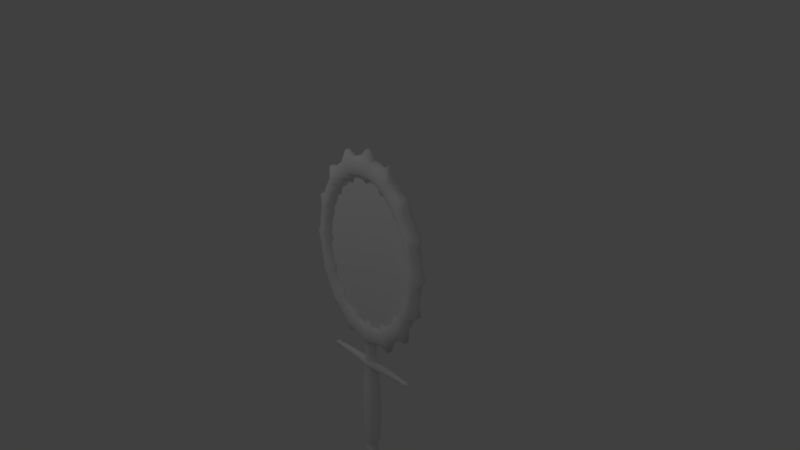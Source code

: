 # Source: vanessa_sMirror.blend  (saved by Blender 2.79.0; exported with 4.5.12 LTS)
import bpy
from mathutils import Matrix  # noqa: F401  (used for matrix-valued properties, if any)

bpy.ops.wm.read_factory_settings(use_empty=True)
scene = bpy.context.scene
scene.name = 'Scene'

# ---- collections
col_collection_1 = bpy.data.collections.new('Collection 1'); scene.collection.children.link(col_collection_1)

# ---- world
world_world = bpy.data.worlds.new('World'); scene.world = world_world
world_world.color = (0.05088, 0.05088, 0.05088)
world_world.use_sun_shadow = False
world_world.sun_shadow_jitter_overblur = 0.0
world_world.cycles.sampling_method = 'MANUAL'

# ---- cameras
cam_camera = bpy.data.cameras.new('Camera')
cam_camera.clip_end = 100.0
cam_camera.lens = 35.0
cam_camera.sensor_width = 32.0
cam_camera.sensor_height = 18.0
cam_camera.ortho_scale = 7.314
cam_camera.dof.focus_distance = 0.0
cam_camera.dof.aperture_fstop = 128.0

# ---- lights
light_spot_002 = bpy.data.lights.new('Spot.002', 'SPOT')
light_spot_002.transmission_factor = 0.0
light_spot_002.energy = 50.0
light_spot_002.shadow_buffer_clip_start = 0.5
light_spot_002.shadow_soft_size = 0.1
light_spot_002.shadow_maximum_resolution = 0.006
light_spot_002.use_absolute_resolution = True
light_spot_001 = bpy.data.lights.new('Spot.001', 'SPOT')
light_spot_001.transmission_factor = 0.0
light_spot_001.energy = 100.0
light_spot_001.shadow_buffer_clip_start = 0.5
light_spot_001.shadow_soft_size = 0.1
light_spot_001.shadow_maximum_resolution = 0.006
light_spot_001.use_absolute_resolution = True
light_spot = bpy.data.lights.new('Spot', 'SPOT')
light_spot.transmission_factor = 0.0
light_spot.energy = 50.0
light_spot.shadow_buffer_clip_start = 0.5
light_spot.shadow_soft_size = 0.1
light_spot.shadow_maximum_resolution = 0.006
light_spot.use_absolute_resolution = True

# ---- meshes
me_circle_128 = bpy.data.meshes.new('Circle.128')
me_circle_128.from_pydata([(0.2118, 0.0, 0.1274), (0.1621, 0.0, 0.2355), (-9.469e-09, 0.0, -4.832e-09), (0.1621, -0.03, 0.2355), (-9.469e-09, -0.03, -4.832e-09), (0.2118, -0.03, 0.1274)], [], [(3, 4, 5), (2, 4, 3, 1), (0, 5, 4, 2), (1, 3, 5, 0)])
me_circle_128.use_remesh_preserve_volume = False
me_circle_128.use_remesh_preserve_attributes = False
me_circle_128.use_mirror_vertex_groups = False
me_circle_128.update()
me_circle_127 = bpy.data.meshes.new('Circle.127')
me_circle_127.from_pydata([(0.08774, 0.0, 0.3077), (-1.172e-08, 0.0, 0.333), (-9.469e-09, 0.0, -4.832e-09), (-1.172e-08, -0.03, 0.333), (-9.469e-09, -0.03, -4.832e-09), (0.08774, -0.03, 0.3077)], [], [(3, 4, 5), (2, 4, 3, 1), (0, 5, 4, 2), (1, 3, 5, 0)])
me_circle_127.use_remesh_preserve_volume = False
me_circle_127.use_remesh_preserve_attributes = False
me_circle_127.use_mirror_vertex_groups = False
me_circle_127.update()
me_circle_126 = bpy.data.meshes.new('Circle.126')
me_circle_126.from_pydata([(0.352, 0.0, 0.2118), (0.381, 0.0, -6.356e-10), (0.2118, 0.0, 0.1274), (0.2293, 0.0, -4.832e-09), (0.381, -0.03, -6.356e-10), (0.352, -0.03, 0.2118), (0.2118, -0.03, 0.1274), (0.2293, -0.03, -4.832e-09)], [], [(4, 5, 6, 7), (0, 5, 4, 1), (2, 6, 5, 0), (3, 7, 6, 2), (1, 4, 7, 3)])
me_circle_126.use_remesh_preserve_volume = False
me_circle_126.use_remesh_preserve_attributes = False
me_circle_126.use_mirror_vertex_groups = False
me_circle_126.update()
me_circle_125 = bpy.data.meshes.new('Circle.125')
me_circle_125.from_pydata([(0.1458, 0.0, 0.5112), (0.2694, 0.0, 0.3913), (0.08774, 0.0, 0.3077), (0.1621, 0.0, 0.2355), (0.2694, -0.03, 0.3913), (0.1458, -0.03, 0.5112), (0.08774, -0.03, 0.3077), (0.1621, -0.03, 0.2355)], [], [(4, 5, 6, 7), (0, 5, 4, 1), (2, 6, 5, 0), (3, 7, 6, 2), (1, 4, 7, 3)])
me_circle_125.use_remesh_preserve_volume = False
me_circle_125.use_remesh_preserve_attributes = False
me_circle_125.use_mirror_vertex_groups = False
me_circle_125.update()
me_circle_124 = bpy.data.meshes.new('Circle.124')
me_circle_124.from_pydata([(-0.2222, 0.0, 0.7791), (-7.631e-09, 0.0, 0.8433), (-0.1458, 0.0, 0.5112), (-1.269e-08, 0.0, 0.5534), (-7.631e-09, -0.03, 0.8433), (-0.2222, -0.03, 0.7791), (-0.1458, -0.03, 0.5112), (-1.269e-08, -0.03, 0.5534)], [], [(4, 5, 6, 7), (0, 5, 4, 1), (2, 6, 5, 0), (3, 7, 6, 2), (1, 4, 7, 3)])
me_circle_124.use_remesh_preserve_volume = False
me_circle_124.use_remesh_preserve_attributes = False
me_circle_124.use_mirror_vertex_groups = False
me_circle_124.update()
me_circle_123 = bpy.data.meshes.new('Circle.123')
me_circle_123.from_pydata([(-0.2118, 0.0, -0.1274), (-0.1621, 0.0, -0.2355), (-9.469e-09, 0.0, -4.832e-09), (-0.1621, -0.03, -0.2355), (-9.469e-09, -0.03, -4.832e-09), (-0.2118, -0.03, -0.1274)], [], [(3, 4, 5), (2, 4, 3, 1), (0, 5, 4, 2), (1, 3, 5, 0)])
me_circle_123.use_remesh_preserve_volume = False
me_circle_123.use_remesh_preserve_attributes = False
me_circle_123.use_mirror_vertex_groups = False
me_circle_123.update()
me_circle_122 = bpy.data.meshes.new('Circle.122')
me_circle_122.from_pydata([(-0.08774, 0.0, 0.3077), (-0.1621, 0.0, 0.2355), (-9.469e-09, 0.0, -4.832e-09), (-0.1621, -0.03, 0.2355), (-9.469e-09, -0.03, -4.832e-09), (-0.08774, -0.03, 0.3077)], [], [(3, 4, 5), (2, 4, 3, 1), (0, 5, 4, 2), (1, 3, 5, 0)])
me_circle_122.use_remesh_preserve_volume = False
me_circle_122.use_remesh_preserve_attributes = False
me_circle_122.use_mirror_vertex_groups = False
me_circle_122.update()
me_circle_121 = bpy.data.meshes.new('Circle.121')
me_circle_121.from_pydata([(-0.08774, 0.0, 0.3077), (-0.1458, 0.0, 0.5112), (-1.269e-08, 0.0, 0.5534), (-1.172e-08, 0.0, 0.333), (-1.269e-08, -0.03, 0.5534), (-0.1458, -0.03, 0.5112), (-0.08774, -0.03, 0.3077), (-1.172e-08, -0.03, 0.333)], [], [(4, 5, 6, 7), (1, 5, 4, 2), (0, 6, 5, 1), (3, 7, 6, 0), (2, 4, 7, 3)])
me_circle_121.use_remesh_preserve_volume = False
me_circle_121.use_remesh_preserve_attributes = False
me_circle_121.use_mirror_vertex_groups = False
me_circle_121.update()
me_circle_120 = bpy.data.meshes.new('Circle.120')
me_circle_120.from_pydata([(-0.2694, 0.0, -0.3913), (-0.1621, 0.0, -0.2355), (-0.08774, 0.0, -0.3077), (-0.1458, 0.0, -0.5112), (-0.2694, -0.03, -0.3913), (-0.1458, -0.03, -0.5112), (-0.08774, -0.03, -0.3077), (-0.1621, -0.03, -0.2355)], [], [(4, 5, 6, 7), (3, 5, 4, 0), (2, 6, 5, 3), (1, 7, 6, 2), (0, 4, 7, 1)])
me_circle_120.use_remesh_preserve_volume = False
me_circle_120.use_remesh_preserve_attributes = False
me_circle_120.use_mirror_vertex_groups = False
me_circle_120.update()
me_circle_119 = bpy.data.meshes.new('Circle.119')
me_circle_119.from_pydata([(-0.2694, 0.0, -0.3913), (-0.4105, 0.0, -0.5963), (-0.2222, 0.0, -0.7791), (-0.1458, 0.0, -0.5112), (-0.4105, -0.03, -0.5963), (-0.2222, -0.03, -0.7791), (-0.1458, -0.03, -0.5112), (-0.2694, -0.03, -0.3913)], [], [(4, 5, 6, 7), (2, 5, 4, 1), (3, 6, 5, 2), (0, 7, 6, 3), (1, 4, 7, 0)])
me_circle_119.use_remesh_preserve_volume = False
me_circle_119.use_remesh_preserve_attributes = False
me_circle_119.use_mirror_vertex_groups = False
me_circle_119.update()
me_circle_118 = bpy.data.meshes.new('Circle.118')
me_circle_118.from_pydata([(0.1458, 0.0, -0.5112), (0.2694, 0.0, -0.3913), (0.1621, 0.0, -0.2355), (0.08774, 0.0, -0.3077), (0.1458, -0.03, -0.5112), (0.2694, -0.03, -0.3913), (0.1621, -0.03, -0.2355), (0.08774, -0.03, -0.3077)], [], [(4, 5, 6, 7), (1, 5, 4, 0), (2, 6, 5, 1), (3, 7, 6, 2), (0, 4, 7, 3)])
me_circle_118.use_remesh_preserve_volume = False
me_circle_118.use_remesh_preserve_attributes = False
me_circle_118.use_mirror_vertex_groups = False
me_circle_118.update()
me_circle_117 = bpy.data.meshes.new('Circle.117')
me_circle_117.from_pydata([(-0.2118, 0.0, 0.1274), (-0.2293, 0.0, -4.832e-09), (-9.469e-09, 0.0, -4.832e-09), (-0.2293, -0.03, -4.832e-09), (-9.469e-09, -0.03, -4.832e-09), (-0.2118, -0.03, 0.1274)], [], [(3, 4, 5), (2, 4, 3, 1), (0, 5, 4, 2), (1, 3, 5, 0)])
me_circle_117.use_remesh_preserve_volume = False
me_circle_117.use_remesh_preserve_attributes = False
me_circle_117.use_mirror_vertex_groups = False
me_circle_117.update()
me_circle_116 = bpy.data.meshes.new('Circle.116')
me_circle_116.from_pydata([(-7.631e-09, 0.0, -0.8433), (0.2222, 0.0, -0.7791), (0.1458, 0.0, -0.5112), (-1.269e-08, 0.0, -0.5534), (-7.631e-09, -0.03, -0.8433), (0.2222, -0.03, -0.7791), (0.1458, -0.03, -0.5112), (-1.269e-08, -0.03, -0.5534)], [], [(4, 5, 6, 7), (1, 5, 4, 0), (2, 6, 5, 1), (3, 7, 6, 2), (0, 4, 7, 3)])
me_circle_116.use_remesh_preserve_volume = False
me_circle_116.use_remesh_preserve_attributes = False
me_circle_116.use_mirror_vertex_groups = False
me_circle_116.update()
me_circle_115 = bpy.data.meshes.new('Circle.115')
me_circle_115.from_pydata([(-0.381, 0.0, -6.356e-10), (-0.352, 0.0, -0.2118), (-0.2293, 0.0, -4.832e-09), (-0.2118, 0.0, -0.1274), (-0.381, -0.03, -6.356e-10), (-0.352, -0.03, -0.2118), (-0.2118, -0.03, -0.1274), (-0.2293, -0.03, -4.832e-09)], [], [(4, 5, 6, 7), (1, 5, 4, 0), (3, 6, 5, 1), (2, 7, 6, 3), (0, 4, 7, 2)])
me_circle_115.use_remesh_preserve_volume = False
me_circle_115.use_remesh_preserve_attributes = False
me_circle_115.use_mirror_vertex_groups = False
me_circle_115.update()
me_circle_114 = bpy.data.meshes.new('Circle.114')
me_circle_114.from_pydata([(-0.381, 0.0, -6.356e-10), (-0.5806, 0.0, -9.686e-10), (-0.352, 0.0, 0.2118), (-0.5364, 0.0, 0.3227), (-0.5364, -0.03, 0.3227), (-0.5806, -0.03, -9.686e-10), (-0.381, -0.03, -6.356e-10), (-0.352, -0.03, 0.2118)], [], [(4, 5, 6, 7), (1, 5, 4, 3), (0, 6, 5, 1), (2, 7, 6, 0), (3, 4, 7, 2)])
me_circle_114.use_remesh_preserve_volume = False
me_circle_114.use_remesh_preserve_attributes = False
me_circle_114.use_mirror_vertex_groups = False
me_circle_114.update()
me_circle_113 = bpy.data.meshes.new('Circle.113')
me_circle_113.from_pydata([(0.5806, 0.0, -9.686e-10), (0.5364, 0.0, 0.3227), (0.352, 0.0, 0.2118), (0.381, 0.0, -6.356e-10), (0.5806, -0.03, -9.686e-10), (0.5364, -0.03, 0.3227), (0.352, -0.03, 0.2118), (0.381, -0.03, -6.356e-10)], [], [(4, 5, 6, 7), (1, 5, 4, 0), (2, 6, 5, 1), (3, 7, 6, 2), (0, 4, 7, 3)])
me_circle_113.use_remesh_preserve_volume = False
me_circle_113.use_remesh_preserve_attributes = False
me_circle_113.use_mirror_vertex_groups = False
me_circle_113.update()
me_circle_112 = bpy.data.meshes.new('Circle.112')
me_circle_112.from_pydata([(0.4105, 0.0, 0.5963), (0.2222, 0.0, 0.7791), (0.1458, 0.0, 0.5112), (0.2694, 0.0, 0.3913), (0.4105, -0.03, 0.5963), (0.2222, -0.03, 0.7791), (0.1458, -0.03, 0.5112), (0.2694, -0.03, 0.3913)], [], [(4, 5, 6, 7), (1, 5, 4, 0), (2, 6, 5, 1), (3, 7, 6, 2), (0, 4, 7, 3)])
me_circle_112.use_remesh_preserve_volume = False
me_circle_112.use_remesh_preserve_attributes = False
me_circle_112.use_mirror_vertex_groups = False
me_circle_112.update()
me_circle_111 = bpy.data.meshes.new('Circle.111')
me_circle_111.from_pydata([(0.4105, 0.0, 0.5963), (0.5364, 0.0, 0.3227), (0.7249, 0.0, 0.4361), (0.5548, 0.0, 0.8058), (0.7249, -0.03, 0.4361), (0.5548, -0.03, 0.8058), (0.4105, -0.03, 0.5963), (0.5364, -0.03, 0.3227)], [], [(4, 5, 6, 7), (3, 5, 4, 2), (0, 6, 5, 3), (1, 7, 6, 0), (2, 4, 7, 1)])
me_circle_111.use_remesh_preserve_volume = False
me_circle_111.use_remesh_preserve_attributes = False
me_circle_111.use_mirror_vertex_groups = False
me_circle_111.update()
me_circle_110 = bpy.data.meshes.new('Circle.110')
me_circle_110.from_pydata([(-0.5364, 0.0, -0.3227), (-0.7249, 0.0, -0.4361), (-0.5806, 0.0, -9.686e-10), (-0.7846, 0.0, 1.396e-16), (-0.7846, -0.03, 1.396e-16), (-0.7249, -0.03, -0.4361), (-0.5364, -0.03, -0.3227), (-0.5806, -0.03, -9.686e-10)], [], [(4, 5, 6, 7), (1, 5, 4, 3), (0, 6, 5, 1), (2, 7, 6, 0), (3, 4, 7, 2)])
me_circle_110.use_remesh_preserve_volume = False
me_circle_110.use_remesh_preserve_attributes = False
me_circle_110.use_mirror_vertex_groups = False
me_circle_110.update()
me_circle_109 = bpy.data.meshes.new('Circle.109')
me_circle_109.from_pydata([(0.2118, 0.0, -0.1274), (0.2293, 0.0, -4.832e-09), (-9.469e-09, 0.0, -4.832e-09), (-9.469e-09, -0.03, -4.832e-09), (0.2118, -0.03, -0.1274), (0.2293, -0.03, -4.832e-09)], [], [(3, 4, 5), (0, 4, 3, 2), (1, 5, 4, 0), (2, 3, 5, 1)])
me_circle_109.use_remesh_preserve_volume = False
me_circle_109.use_remesh_preserve_attributes = False
me_circle_109.use_mirror_vertex_groups = False
me_circle_109.update()
me_circle_108 = bpy.data.meshes.new('Circle.108')
me_circle_108.from_pydata([(0.352, 0.0, -0.2118), (0.4105, 0.0, -0.5963), (0.5364, 0.0, -0.3227), (0.2694, 0.0, -0.3913), (0.4105, -0.03, -0.5963), (0.5364, -0.03, -0.3227), (0.352, -0.03, -0.2118), (0.2694, -0.03, -0.3913)], [], [(4, 5, 6, 7), (2, 5, 4, 1), (0, 6, 5, 2), (3, 7, 6, 0), (1, 4, 7, 3)])
me_circle_108.use_remesh_preserve_volume = False
me_circle_108.use_remesh_preserve_attributes = False
me_circle_108.use_mirror_vertex_groups = False
me_circle_108.update()
me_circle_107 = bpy.data.meshes.new('Circle.107')
me_circle_107.from_pydata([(-0.3002, 0.0, -1.053), (-7.694e-09, 0.0, -1.14), (-7.631e-09, 0.0, -0.8433), (-0.2222, 0.0, -0.7791), (-0.3002, -0.03, -1.053), (-7.694e-09, -0.03, -1.14), (-7.631e-09, -0.03, -0.8433), (-0.2222, -0.03, -0.7791)], [], [(4, 5, 6, 7), (1, 5, 4, 0), (2, 6, 5, 1), (3, 7, 6, 2), (0, 4, 7, 3)])
me_circle_107.use_remesh_preserve_volume = False
me_circle_107.use_remesh_preserve_attributes = False
me_circle_107.use_mirror_vertex_groups = False
me_circle_107.update()
me_circle_106 = bpy.data.meshes.new('Circle.106')
me_circle_106.from_pydata([(-0.3002, 0.0, 1.053), (-0.5548, 0.0, 0.8058), (-0.4105, 0.0, 0.5963), (-0.2222, 0.0, 0.7791), (-0.3002, -0.03, 1.053), (-0.5548, -0.03, 0.8058), (-0.4105, -0.03, 0.5963), (-0.2222, -0.03, 0.7791)], [], [(4, 5, 6, 7), (1, 5, 4, 0), (2, 6, 5, 1), (3, 7, 6, 2), (0, 4, 7, 3)])
me_circle_106.use_remesh_preserve_volume = False
me_circle_106.use_remesh_preserve_attributes = False
me_circle_106.use_mirror_vertex_groups = False
me_circle_106.update()
me_circle_105 = bpy.data.meshes.new('Circle.105')
me_circle_105.from_pydata([(0.5548, 0.0, -0.8058), (0.7249, 0.0, -0.4361), (0.4105, 0.0, -0.5963), (0.5364, 0.0, -0.3227), (0.5548, -0.03, -0.8058), (0.7249, -0.03, -0.4361), (0.5364, -0.03, -0.3227), (0.4105, -0.03, -0.5963)], [], [(4, 5, 6, 7), (1, 5, 4, 0), (3, 6, 5, 1), (2, 7, 6, 3), (0, 4, 7, 2)])
me_circle_105.use_remesh_preserve_volume = False
me_circle_105.use_remesh_preserve_attributes = False
me_circle_105.use_mirror_vertex_groups = False
me_circle_105.update()
me_circle_104 = bpy.data.meshes.new('Circle.104')
me_circle_104.from_pydata([(0.2118, 0.0, 0.1274), (0.2293, 0.0, -4.832e-09), (-9.469e-09, 0.0, -4.832e-09), (0.2118, -0.03, 0.1274), (-9.469e-09, -0.03, -4.832e-09), (0.2293, -0.03, -4.832e-09)], [], [(3, 4, 5), (2, 4, 3, 0), (1, 5, 4, 2), (0, 3, 5, 1)])
me_circle_104.use_remesh_preserve_volume = False
me_circle_104.use_remesh_preserve_attributes = False
me_circle_104.use_mirror_vertex_groups = False
me_circle_104.update()
me_circle_103 = bpy.data.meshes.new('Circle.103')
me_circle_103.from_pydata([(0.08774, 0.0, 0.3077), (0.1621, 0.0, 0.2355), (-9.469e-09, 0.0, -4.832e-09), (0.08774, -0.03, 0.3077), (-9.469e-09, -0.03, -4.832e-09), (0.1621, -0.03, 0.2355)], [], [(3, 4, 5), (2, 4, 3, 0), (1, 5, 4, 2), (0, 3, 5, 1)])
me_circle_103.use_remesh_preserve_volume = False
me_circle_103.use_remesh_preserve_attributes = False
me_circle_103.use_mirror_vertex_groups = False
me_circle_103.update()
me_circle_102 = bpy.data.meshes.new('Circle.102')
me_circle_102.from_pydata([(-0.08774, 0.0, 0.3077), (-1.172e-08, 0.0, 0.333), (-9.469e-09, 0.0, -4.832e-09), (-0.08774, -0.03, 0.3077), (-9.469e-09, -0.03, -4.832e-09), (-1.172e-08, -0.03, 0.333)], [], [(3, 4, 5), (2, 4, 3, 0), (1, 5, 4, 2), (0, 3, 5, 1)])
me_circle_102.use_remesh_preserve_volume = False
me_circle_102.use_remesh_preserve_attributes = False
me_circle_102.use_mirror_vertex_groups = False
me_circle_102.update()
me_circle_101 = bpy.data.meshes.new('Circle.101')
me_circle_101.from_pydata([(0.352, 0.0, 0.2118), (0.2694, 0.0, 0.3913), (0.2118, 0.0, 0.1274), (0.1621, 0.0, 0.2355), (0.352, -0.03, 0.2118), (0.2694, -0.03, 0.3913), (0.1621, -0.03, 0.2355), (0.2118, -0.03, 0.1274)], [], [(4, 5, 6, 7), (1, 5, 4, 0), (3, 6, 5, 1), (2, 7, 6, 3), (0, 4, 7, 2)])
me_circle_101.use_remesh_preserve_volume = False
me_circle_101.use_remesh_preserve_attributes = False
me_circle_101.use_mirror_vertex_groups = False
me_circle_101.update()
me_circle_100 = bpy.data.meshes.new('Circle.100')
me_circle_100.from_pydata([(-0.1458, 0.0, -0.5112), (-0.08774, 0.0, -0.3077), (-1.269e-08, 0.0, -0.5534), (-1.172e-08, 0.0, -0.333), (-0.1458, -0.03, -0.5112), (-1.269e-08, -0.03, -0.5534), (-1.172e-08, -0.03, -0.333), (-0.08774, -0.03, -0.3077)], [], [(4, 5, 6, 7), (2, 5, 4, 0), (3, 6, 5, 2), (1, 7, 6, 3), (0, 4, 7, 1)])
me_circle_100.use_remesh_preserve_volume = False
me_circle_100.use_remesh_preserve_attributes = False
me_circle_100.use_mirror_vertex_groups = False
me_circle_100.update()
me_circle_099 = bpy.data.meshes.new('Circle.099')
me_circle_099.from_pydata([(-0.352, 0.0, -0.2118), (-0.2694, 0.0, -0.3913), (-0.2118, 0.0, -0.1274), (-0.1621, 0.0, -0.2355), (-0.352, -0.03, -0.2118), (-0.2694, -0.03, -0.3913), (-0.1621, -0.03, -0.2355), (-0.2118, -0.03, -0.1274)], [], [(4, 5, 6, 7), (1, 5, 4, 0), (3, 6, 5, 1), (2, 7, 6, 3), (0, 4, 7, 2)])
me_circle_099.use_remesh_preserve_volume = False
me_circle_099.use_remesh_preserve_attributes = False
me_circle_099.use_mirror_vertex_groups = False
me_circle_099.update()
me_circle_098 = bpy.data.meshes.new('Circle.098')
me_circle_098.from_pydata([(-0.381, 0.0, -6.356e-10), (-0.352, 0.0, 0.2118), (-0.2118, 0.0, 0.1274), (-0.2293, 0.0, -4.832e-09), (-0.352, -0.03, 0.2118), (-0.381, -0.03, -6.356e-10), (-0.2293, -0.03, -4.832e-09), (-0.2118, -0.03, 0.1274)], [], [(4, 5, 6, 7), (0, 5, 4, 1), (3, 6, 5, 0), (2, 7, 6, 3), (1, 4, 7, 2)])
me_circle_098.use_remesh_preserve_volume = False
me_circle_098.use_remesh_preserve_attributes = False
me_circle_098.use_mirror_vertex_groups = False
me_circle_098.update()
me_circle_097 = bpy.data.meshes.new('Circle.097')
me_circle_097.from_pydata([(-0.1458, 0.0, 0.5112), (-0.08774, 0.0, 0.3077), (-0.1621, 0.0, 0.2355), (-0.2694, 0.0, 0.3913), (-0.1458, -0.03, 0.5112), (-0.2694, -0.03, 0.3913), (-0.1621, -0.03, 0.2355), (-0.08774, -0.03, 0.3077)], [], [(4, 5, 6, 7), (3, 5, 4, 0), (2, 6, 5, 3), (1, 7, 6, 2), (0, 4, 7, 1)])
me_circle_097.use_remesh_preserve_volume = False
me_circle_097.use_remesh_preserve_attributes = False
me_circle_097.use_mirror_vertex_groups = False
me_circle_097.update()
me_circle_096 = bpy.data.meshes.new('Circle.096')
me_circle_096.from_pydata([(-0.5364, 0.0, 0.3227), (-0.4105, 0.0, 0.5963), (-0.352, 0.0, 0.2118), (-0.2694, 0.0, 0.3913), (-0.4105, -0.03, 0.5963), (-0.5364, -0.03, 0.3227), (-0.352, -0.03, 0.2118), (-0.2694, -0.03, 0.3913)], [], [(4, 5, 6, 7), (0, 5, 4, 1), (2, 6, 5, 0), (3, 7, 6, 2), (1, 4, 7, 3)])
me_circle_096.use_remesh_preserve_volume = False
me_circle_096.use_remesh_preserve_attributes = False
me_circle_096.use_mirror_vertex_groups = False
me_circle_096.update()
me_circle_095 = bpy.data.meshes.new('Circle.095')
me_circle_095.from_pydata([(-0.5364, 0.0, -0.3227), (-0.4105, 0.0, -0.5963), (-0.352, 0.0, -0.2118), (-0.2694, 0.0, -0.3913), (-0.5364, -0.03, -0.3227), (-0.4105, -0.03, -0.5963), (-0.2694, -0.03, -0.3913), (-0.352, -0.03, -0.2118)], [], [(4, 5, 6, 7), (1, 5, 4, 0), (3, 6, 5, 1), (2, 7, 6, 3), (0, 4, 7, 2)])
me_circle_095.use_remesh_preserve_volume = False
me_circle_095.use_remesh_preserve_attributes = False
me_circle_095.use_mirror_vertex_groups = False
me_circle_095.update()
me_circle_094 = bpy.data.meshes.new('Circle.094')
me_circle_094.from_pydata([(-0.2222, 0.0, 0.7791), (-0.4105, 0.0, 0.5963), (-0.1458, 0.0, 0.5112), (-0.2694, 0.0, 0.3913), (-0.2222, -0.03, 0.7791), (-0.4105, -0.03, 0.5963), (-0.2694, -0.03, 0.3913), (-0.1458, -0.03, 0.5112)], [], [(4, 5, 6, 7), (1, 5, 4, 0), (3, 6, 5, 1), (2, 7, 6, 3), (0, 4, 7, 2)])
me_circle_094.use_remesh_preserve_volume = False
me_circle_094.use_remesh_preserve_attributes = False
me_circle_094.use_mirror_vertex_groups = False
me_circle_094.update()
me_circle_093 = bpy.data.meshes.new('Circle.093')
me_circle_093.from_pydata([(-0.3002, 0.0, 1.053), (-7.694e-09, 0.0, 1.14), (-0.2222, 0.0, 0.7791), (-7.631e-09, 0.0, 0.8433), (-7.694e-09, -0.03, 1.14), (-0.3002, -0.03, 1.053), (-0.2222, -0.03, 0.7791), (-7.631e-09, -0.03, 0.8433)], [], [(4, 5, 6, 7), (0, 5, 4, 1), (2, 6, 5, 0), (3, 7, 6, 2), (1, 4, 7, 3)])
me_circle_093.use_remesh_preserve_volume = False
me_circle_093.use_remesh_preserve_attributes = False
me_circle_093.use_mirror_vertex_groups = False
me_circle_093.update()
me_circle_092 = bpy.data.meshes.new('Circle.092')
me_circle_092.from_pydata([(-0.3002, 0.0, -1.053), (-0.5548, 0.0, -0.8058), (-0.4105, 0.0, -0.5963), (-0.2222, 0.0, -0.7791), (-0.5548, -0.03, -0.8058), (-0.3002, -0.03, -1.053), (-0.2222, -0.03, -0.7791), (-0.4105, -0.03, -0.5963)], [], [(4, 5, 6, 7), (0, 5, 4, 1), (3, 6, 5, 0), (2, 7, 6, 3), (1, 4, 7, 2)])
me_circle_092.use_remesh_preserve_volume = False
me_circle_092.use_remesh_preserve_attributes = False
me_circle_092.use_mirror_vertex_groups = False
me_circle_092.update()
me_circle_091 = bpy.data.meshes.new('Circle.091')
me_circle_091.from_pydata([(-0.5548, 0.0, 0.8058), (-0.4105, 0.0, 0.5963), (-0.7249, 0.0, 0.4361), (-0.5364, 0.0, 0.3227), (-0.5548, -0.03, 0.8058), (-0.7249, -0.03, 0.4361), (-0.5364, -0.03, 0.3227), (-0.4105, -0.03, 0.5963)], [], [(4, 5, 6, 7), (2, 5, 4, 0), (3, 6, 5, 2), (1, 7, 6, 3), (0, 4, 7, 1)])
me_circle_091.use_remesh_preserve_volume = False
me_circle_091.use_remesh_preserve_attributes = False
me_circle_091.use_mirror_vertex_groups = False
me_circle_091.update()
me_circle_090 = bpy.data.meshes.new('Circle.090')
me_circle_090.from_pydata([(-0.1621, 0.0, 0.2355), (-0.2118, 0.0, 0.1274), (-9.469e-09, 0.0, -4.832e-09), (-0.2118, -0.03, 0.1274), (-9.469e-09, -0.03, -4.832e-09), (-0.1621, -0.03, 0.2355)], [], [(3, 4, 5), (2, 4, 3, 1), (0, 5, 4, 2), (1, 3, 5, 0)])
me_circle_090.use_remesh_preserve_volume = False
me_circle_090.use_remesh_preserve_attributes = False
me_circle_090.use_mirror_vertex_groups = False
me_circle_090.update()
me_circle_089 = bpy.data.meshes.new('Circle.089')
me_circle_089.from_pydata([(0.2118, 0.0, -0.1274), (0.1621, 0.0, -0.2355), (-9.469e-09, 0.0, -4.832e-09), (0.2118, -0.03, -0.1274), (-9.469e-09, -0.03, -4.832e-09), (0.1621, -0.03, -0.2355)], [], [(3, 4, 5), (2, 4, 3, 0), (1, 5, 4, 2), (0, 3, 5, 1)])
me_circle_089.use_remesh_preserve_volume = False
me_circle_089.use_remesh_preserve_attributes = False
me_circle_089.use_mirror_vertex_groups = False
me_circle_089.update()
me_circle_088 = bpy.data.meshes.new('Circle.088')
me_circle_088.from_pydata([(-1.172e-08, 0.0, -0.333), (-0.08774, 0.0, -0.3077), (-9.469e-09, 0.0, -4.832e-09), (-1.172e-08, -0.03, -0.333), (-9.469e-09, -0.03, -4.832e-09), (-0.08774, -0.03, -0.3077)], [], [(3, 4, 5), (2, 4, 3, 0), (1, 5, 4, 2), (0, 3, 5, 1)])
me_circle_088.use_remesh_preserve_volume = False
me_circle_088.use_remesh_preserve_attributes = False
me_circle_088.use_mirror_vertex_groups = False
me_circle_088.update()
me_circle_087 = bpy.data.meshes.new('Circle.087')
me_circle_087.from_pydata([(0.1621, 0.0, -0.2355), (0.08774, 0.0, -0.3077), (-9.469e-09, 0.0, -4.832e-09), (-9.469e-09, -0.03, -4.832e-09), (0.08774, -0.03, -0.3077), (0.1621, -0.03, -0.2355)], [], [(3, 4, 5), (1, 4, 3, 2), (0, 5, 4, 1), (2, 3, 5, 0)])
me_circle_087.use_remesh_preserve_volume = False
me_circle_087.use_remesh_preserve_attributes = False
me_circle_087.use_mirror_vertex_groups = False
me_circle_087.update()
me_circle_086 = bpy.data.meshes.new('Circle.086')
me_circle_086.from_pydata([(-0.1621, 0.0, -0.2355), (-0.08774, 0.0, -0.3077), (-9.469e-09, 0.0, -4.832e-09), (-0.08774, -0.03, -0.3077), (-9.469e-09, -0.03, -4.832e-09), (-0.1621, -0.03, -0.2355)], [], [(3, 4, 5), (2, 4, 3, 1), (0, 5, 4, 2), (1, 3, 5, 0)])
me_circle_086.use_remesh_preserve_volume = False
me_circle_086.use_remesh_preserve_attributes = False
me_circle_086.use_mirror_vertex_groups = False
me_circle_086.update()
me_circle_085 = bpy.data.meshes.new('Circle.085')
me_circle_085.from_pydata([(-0.352, 0.0, 0.2118), (-0.2694, 0.0, 0.3913), (-0.2118, 0.0, 0.1274), (-0.1621, 0.0, 0.2355), (-0.2694, -0.03, 0.3913), (-0.352, -0.03, 0.2118), (-0.2118, -0.03, 0.1274), (-0.1621, -0.03, 0.2355)], [], [(4, 5, 6, 7), (0, 5, 4, 1), (2, 6, 5, 0), (3, 7, 6, 2), (1, 4, 7, 3)])
me_circle_085.use_remesh_preserve_volume = False
me_circle_085.use_remesh_preserve_attributes = False
me_circle_085.use_mirror_vertex_groups = False
me_circle_085.update()
me_circle_084 = bpy.data.meshes.new('Circle.084')
me_circle_084.from_pydata([(0.1458, 0.0, 0.5112), (-1.269e-08, 0.0, 0.5534), (0.08774, 0.0, 0.3077), (-1.172e-08, 0.0, 0.333), (0.1458, -0.03, 0.5112), (-1.269e-08, -0.03, 0.5534), (-1.172e-08, -0.03, 0.333), (0.08774, -0.03, 0.3077)], [], [(4, 5, 6, 7), (1, 5, 4, 0), (3, 6, 5, 1), (2, 7, 6, 3), (0, 4, 7, 2)])
me_circle_084.use_remesh_preserve_volume = False
me_circle_084.use_remesh_preserve_attributes = False
me_circle_084.use_mirror_vertex_groups = False
me_circle_084.update()
me_circle_083 = bpy.data.meshes.new('Circle.083')
me_circle_083.from_pydata([(0.381, 0.0, -6.356e-10), (0.352, 0.0, -0.2118), (0.2118, 0.0, -0.1274), (0.2293, 0.0, -4.832e-09), (0.352, -0.03, -0.2118), (0.381, -0.03, -6.356e-10), (0.2293, -0.03, -4.832e-09), (0.2118, -0.03, -0.1274)], [], [(4, 5, 6, 7), (0, 5, 4, 1), (3, 6, 5, 0), (2, 7, 6, 3), (1, 4, 7, 2)])
me_circle_083.use_remesh_preserve_volume = False
me_circle_083.use_remesh_preserve_attributes = False
me_circle_083.use_mirror_vertex_groups = False
me_circle_083.update()
me_circle_082 = bpy.data.meshes.new('Circle.082')
me_circle_082.from_pydata([(0.2694, 0.0, -0.3913), (0.352, 0.0, -0.2118), (0.2118, 0.0, -0.1274), (0.1621, 0.0, -0.2355), (0.2694, -0.03, -0.3913), (0.352, -0.03, -0.2118), (0.2118, -0.03, -0.1274), (0.1621, -0.03, -0.2355)], [], [(4, 5, 6, 7), (1, 5, 4, 0), (2, 6, 5, 1), (3, 7, 6, 2), (0, 4, 7, 3)])
me_circle_082.use_remesh_preserve_volume = False
me_circle_082.use_remesh_preserve_attributes = False
me_circle_082.use_mirror_vertex_groups = False
me_circle_082.update()
me_circle_081 = bpy.data.meshes.new('Circle.081')
me_circle_081.from_pydata([(0.1458, 0.0, -0.5112), (-1.269e-08, 0.0, -0.5534), (-1.172e-08, 0.0, -0.333), (0.08774, 0.0, -0.3077), (-1.269e-08, -0.03, -0.5534), (0.1458, -0.03, -0.5112), (0.08774, -0.03, -0.3077), (-1.172e-08, -0.03, -0.333)], [], [(4, 5, 6, 7), (0, 5, 4, 1), (3, 6, 5, 0), (2, 7, 6, 3), (1, 4, 7, 2)])
me_circle_081.use_remesh_preserve_volume = False
me_circle_081.use_remesh_preserve_attributes = False
me_circle_081.use_mirror_vertex_groups = False
me_circle_081.update()
me_circle_080 = bpy.data.meshes.new('Circle.080')
me_circle_080.from_pydata([(-0.2118, 0.0, -0.1274), (-0.2293, 0.0, -4.832e-09), (-9.469e-09, 0.0, -4.832e-09), (-0.2118, -0.03, -0.1274), (-9.469e-09, -0.03, -4.832e-09), (-0.2293, -0.03, -4.832e-09)], [], [(3, 4, 5), (2, 4, 3, 0), (1, 5, 4, 2), (0, 3, 5, 1)])
me_circle_080.use_remesh_preserve_volume = False
me_circle_080.use_remesh_preserve_attributes = False
me_circle_080.use_mirror_vertex_groups = False
me_circle_080.update()
me_circle_079 = bpy.data.meshes.new('Circle.079')
me_circle_079.from_pydata([(0.2222, 0.0, 0.7791), (-7.631e-09, 0.0, 0.8433), (0.1458, 0.0, 0.5112), (-1.269e-08, 0.0, 0.5534), (0.2222, -0.03, 0.7791), (-7.631e-09, -0.03, 0.8433), (-1.269e-08, -0.03, 0.5534), (0.1458, -0.03, 0.5112)], [], [(4, 5, 6, 7), (1, 5, 4, 0), (3, 6, 5, 1), (2, 7, 6, 3), (0, 4, 7, 2)])
me_circle_079.use_remesh_preserve_volume = False
me_circle_079.use_remesh_preserve_attributes = False
me_circle_079.use_mirror_vertex_groups = False
me_circle_079.update()
me_circle_078 = bpy.data.meshes.new('Circle.078')
me_circle_078.from_pydata([(0.5364, 0.0, 0.3227), (0.4105, 0.0, 0.5963), (0.352, 0.0, 0.2118), (0.2694, 0.0, 0.3913), (0.5364, -0.03, 0.3227), (0.4105, -0.03, 0.5963), (0.2694, -0.03, 0.3913), (0.352, -0.03, 0.2118)], [], [(4, 5, 6, 7), (1, 5, 4, 0), (3, 6, 5, 1), (2, 7, 6, 3), (0, 4, 7, 2)])
me_circle_078.use_remesh_preserve_volume = False
me_circle_078.use_remesh_preserve_attributes = False
me_circle_078.use_mirror_vertex_groups = False
me_circle_078.update()
me_circle_077 = bpy.data.meshes.new('Circle.077')
me_circle_077.from_pydata([(0.5364, 0.0, -0.3227), (0.5806, 0.0, -9.686e-10), (0.352, 0.0, -0.2118), (0.381, 0.0, -6.356e-10), (0.5364, -0.03, -0.3227), (0.5806, -0.03, -9.686e-10), (0.381, -0.03, -6.356e-10), (0.352, -0.03, -0.2118)], [], [(4, 5, 6, 7), (1, 5, 4, 0), (3, 6, 5, 1), (2, 7, 6, 3), (0, 4, 7, 2)])
me_circle_077.use_remesh_preserve_volume = False
me_circle_077.use_remesh_preserve_attributes = False
me_circle_077.use_mirror_vertex_groups = False
me_circle_077.update()
me_circle_076 = bpy.data.meshes.new('Circle.076')
me_circle_076.from_pydata([(-7.631e-09, 0.0, -0.8433), (-0.2222, 0.0, -0.7791), (-0.1458, 0.0, -0.5112), (-1.269e-08, 0.0, -0.5534), (-0.2222, -0.03, -0.7791), (-7.631e-09, -0.03, -0.8433), (-1.269e-08, -0.03, -0.5534), (-0.1458, -0.03, -0.5112)], [], [(4, 5, 6, 7), (0, 5, 4, 1), (3, 6, 5, 0), (2, 7, 6, 3), (1, 4, 7, 2)])
me_circle_076.use_remesh_preserve_volume = False
me_circle_076.use_remesh_preserve_attributes = False
me_circle_076.use_mirror_vertex_groups = False
me_circle_076.update()
me_circle_075 = bpy.data.meshes.new('Circle.075')
me_circle_075.from_pydata([(0.2222, 0.0, -0.7791), (0.4105, 0.0, -0.5963), (0.1458, 0.0, -0.5112), (0.2694, 0.0, -0.3913), (0.2222, -0.03, -0.7791), (0.4105, -0.03, -0.5963), (0.2694, -0.03, -0.3913), (0.1458, -0.03, -0.5112)], [], [(4, 5, 6, 7), (1, 5, 4, 0), (3, 6, 5, 1), (2, 7, 6, 3), (0, 4, 7, 2)])
me_circle_075.use_remesh_preserve_volume = False
me_circle_075.use_remesh_preserve_attributes = False
me_circle_075.use_mirror_vertex_groups = False
me_circle_075.update()
me_circle_074 = bpy.data.meshes.new('Circle.074')
me_circle_074.from_pydata([(-0.5806, 0.0, -9.686e-10), (-0.5364, 0.0, -0.3227), (-0.381, 0.0, -6.356e-10), (-0.352, 0.0, -0.2118), (-0.5806, -0.03, -9.686e-10), (-0.5364, -0.03, -0.3227), (-0.352, -0.03, -0.2118), (-0.381, -0.03, -6.356e-10)], [], [(4, 5, 6, 7), (1, 5, 4, 0), (3, 6, 5, 1), (2, 7, 6, 3), (0, 4, 7, 2)])
me_circle_074.use_remesh_preserve_volume = False
me_circle_074.use_remesh_preserve_attributes = False
me_circle_074.use_mirror_vertex_groups = False
me_circle_074.update()
me_circle_073 = bpy.data.meshes.new('Circle.073')
me_circle_073.from_pydata([(0.7249, 0.0, -0.4361), (0.7846, 0.0, 0.0), (0.5806, 0.0, -9.686e-10), (0.5364, 0.0, -0.3227), (0.7249, -0.03, -0.4361), (0.7846, -0.03, 0.0), (0.5806, -0.03, -9.686e-10), (0.5364, -0.03, -0.3227)], [], [(4, 5, 6, 7), (1, 5, 4, 0), (2, 6, 5, 1), (3, 7, 6, 2), (0, 4, 7, 3)])
me_circle_073.use_remesh_preserve_volume = False
me_circle_073.use_remesh_preserve_attributes = False
me_circle_073.use_mirror_vertex_groups = False
me_circle_073.update()
me_circle_072 = bpy.data.meshes.new('Circle.072')
me_circle_072.from_pydata([(-0.7249, 0.0, -0.4361), (-0.5364, 0.0, -0.3227), (-0.5548, 0.0, -0.8058), (-0.4105, 0.0, -0.5963), (-0.7249, -0.03, -0.4361), (-0.5548, -0.03, -0.8058), (-0.4105, -0.03, -0.5963), (-0.5364, -0.03, -0.3227)], [], [(4, 5, 6, 7), (2, 5, 4, 0), (3, 6, 5, 2), (1, 7, 6, 3), (0, 4, 7, 1)])
me_circle_072.use_remesh_preserve_volume = False
me_circle_072.use_remesh_preserve_attributes = False
me_circle_072.use_mirror_vertex_groups = False
me_circle_072.update()
me_circle_071 = bpy.data.meshes.new('Circle.071')
me_circle_071.from_pydata([(-7.694e-09, 0.0, 1.14), (0.3002, 0.0, 1.053), (0.2222, 0.0, 0.7791), (-7.631e-09, 0.0, 0.8433), (0.3002, -0.03, 1.053), (-7.694e-09, -0.03, 1.14), (-7.631e-09, -0.03, 0.8433), (0.2222, -0.03, 0.7791)], [], [(4, 5, 6, 7), (0, 5, 4, 1), (3, 6, 5, 0), (2, 7, 6, 3), (1, 4, 7, 2)])
me_circle_071.use_remesh_preserve_volume = False
me_circle_071.use_remesh_preserve_attributes = False
me_circle_071.use_mirror_vertex_groups = False
me_circle_071.update()
me_circle_070 = bpy.data.meshes.new('Circle.070')
me_circle_070.from_pydata([(-7.694e-09, 0.0, -1.14), (0.3002, 0.0, -1.053), (-7.631e-09, 0.0, -0.8433), (0.2222, 0.0, -0.7791), (-7.694e-09, -0.03, -1.14), (0.3002, -0.03, -1.053), (0.2222, -0.03, -0.7791), (-7.631e-09, -0.03, -0.8433)], [], [(4, 5, 6, 7), (1, 5, 4, 0), (3, 6, 5, 1), (2, 7, 6, 3), (0, 4, 7, 2)])
me_circle_070.use_remesh_preserve_volume = False
me_circle_070.use_remesh_preserve_attributes = False
me_circle_070.use_mirror_vertex_groups = False
me_circle_070.update()
me_circle_069 = bpy.data.meshes.new('Circle.069')
me_circle_069.from_pydata([(0.7846, 0.0, 0.0), (0.7249, 0.0, 0.4361), (0.5806, 0.0, -9.686e-10), (0.5364, 0.0, 0.3227), (0.7846, -0.03, 0.0), (0.7249, -0.03, 0.4361), (0.5364, -0.03, 0.3227), (0.5806, -0.03, -9.686e-10)], [], [(4, 5, 6, 7), (1, 5, 4, 0), (3, 6, 5, 1), (2, 7, 6, 3), (0, 4, 7, 2)])
me_circle_069.use_remesh_preserve_volume = False
me_circle_069.use_remesh_preserve_attributes = False
me_circle_069.use_mirror_vertex_groups = False
me_circle_069.update()
me_circle_068 = bpy.data.meshes.new('Circle.068')
me_circle_068.from_pydata([(-0.7846, 0.0, 1.396e-16), (-0.7249, 0.0, 0.4361), (-0.5806, 0.0, -9.686e-10), (-0.5364, 0.0, 0.3227), (-0.7249, -0.03, 0.4361), (-0.7846, -0.03, 1.396e-16), (-0.5806, -0.03, -9.686e-10), (-0.5364, -0.03, 0.3227)], [], [(4, 5, 6, 7), (0, 5, 4, 1), (2, 6, 5, 0), (3, 7, 6, 2), (1, 4, 7, 3)])
me_circle_068.use_remesh_preserve_volume = False
me_circle_068.use_remesh_preserve_attributes = False
me_circle_068.use_mirror_vertex_groups = False
me_circle_068.update()
me_circle_067 = bpy.data.meshes.new('Circle.067')
me_circle_067.from_pydata([(0.5548, 0.0, 0.8058), (0.4105, 0.0, 0.5963), (0.2222, 0.0, 0.7791), (0.3002, 0.0, 1.053), (0.5548, -0.03, 0.8058), (0.3002, -0.03, 1.053), (0.2222, -0.03, 0.7791), (0.4105, -0.03, 0.5963)], [], [(4, 5, 6, 7), (3, 5, 4, 0), (2, 6, 5, 3), (1, 7, 6, 2), (0, 4, 7, 1)])
me_circle_067.use_remesh_preserve_volume = False
me_circle_067.use_remesh_preserve_attributes = False
me_circle_067.use_mirror_vertex_groups = False
me_circle_067.update()
me_circle_066 = bpy.data.meshes.new('Circle.066')
me_circle_066.from_pydata([(0.5548, 0.0, -0.8058), (0.2222, 0.0, -0.7791), (0.4105, 0.0, -0.5963), (0.3002, 0.0, -1.053), (0.3002, -0.03, -1.053), (0.5548, -0.03, -0.8058), (0.4105, -0.03, -0.5963), (0.2222, -0.03, -0.7791)], [], [(4, 5, 6, 7), (0, 5, 4, 3), (2, 6, 5, 0), (1, 7, 6, 2), (3, 4, 7, 1)])
me_circle_066.use_remesh_preserve_volume = False
me_circle_066.use_remesh_preserve_attributes = False
me_circle_066.use_mirror_vertex_groups = False
me_circle_066.update()
me_circle_002 = bpy.data.meshes.new('Circle.002')
me_circle_002.from_pydata([(-1.172e-08, 0.0, -0.333), (0.08774, 0.0, -0.3077), (-9.469e-09, 0.0, -4.832e-09), (0.08774, -0.03, -0.3077), (-9.469e-09, -0.03, -4.832e-09), (-1.172e-08, -0.03, -0.333)], [], [(3, 4, 5), (2, 4, 3, 1), (0, 5, 4, 2), (1, 3, 5, 0)])
me_circle_002.use_remesh_preserve_volume = False
me_circle_002.use_remesh_preserve_attributes = False
me_circle_002.use_mirror_vertex_groups = False
me_circle_002.update()
me_circle_001 = bpy.data.meshes.new('Circle.001')
me_circle_001.from_pydata([(-0.5548, -0.02194, -0.8058), (0.5548, -0.02194, -0.8058), (-0.5548, -0.02194, 0.8058), (0.5548, -0.02194, 0.8058), (-0.7846, -0.02194, 1.396e-16), (0.7846, -0.02194, 0.0), (-7.694e-09, -0.02194, -1.14), (-7.694e-09, -0.02194, 1.14), (-0.7249, -0.02194, -0.4361), (0.3002, -0.02194, -1.053), (0.7249, -0.02194, 0.4361), (-0.3002, -0.02194, 1.053), (-0.7249, -0.02194, 0.4361), (0.7249, -0.02194, -0.4361), (-0.3002, -0.02194, -1.053), (0.3002, -0.02194, 1.053), (-0.5548, 0.02194, -0.8058), (0.5548, 0.02194, -0.8058), (-0.5548, 0.02194, 0.8058), (0.5548, 0.02194, 0.8058), (-0.7846, 0.02194, 1.396e-16), (0.7846, 0.02194, 0.0), (-7.694e-09, 0.02194, -1.14), (-7.694e-09, 0.02194, 1.14), (-0.7249, 0.02194, -0.4361), (0.3002, 0.02194, -1.053), (0.7249, 0.02194, 0.4361), (-0.3002, 0.02194, 1.053), (-0.7249, 0.02194, 0.4361), (0.7249, 0.02194, -0.4361), (-0.3002, 0.02194, -1.053), (0.3002, 0.02194, 1.053), (-0.7249, 0.0, -0.4361), (-0.5548, 0.0, -0.8058), (-0.7846, 0.0, 1.396e-16), (-0.3002, 0.0, -1.053), (0.3002, 0.0, -1.053), (0.5548, 0.0, -0.8058), (-7.694e-09, 0.0, -1.14), (0.7249, 0.0, -0.4361), (0.7249, 0.0, 0.4361), (0.5548, 0.0, 0.8058), (0.7846, 0.0, 0.0), (0.3002, 0.0, 1.053), (-0.3002, 0.0, 1.053), (-0.5548, 0.0, 0.8058), (-7.694e-09, 0.0, 1.14), (-0.7249, 0.0, 0.4361)], [], [(9, 1, 13, 5, 10, 3, 15, 7, 11, 2, 12, 4, 8, 0, 14, 6), (2, 45, 47, 12), (6, 38, 36, 9), (12, 47, 34, 4), (1, 37, 39, 13), (13, 39, 42, 5), (10, 40, 41, 3), (14, 35, 38, 6), (5, 42, 40, 10), (8, 32, 33, 0), (15, 43, 46, 7), (3, 41, 43, 15), (4, 34, 32, 8), (11, 44, 45, 2), (0, 33, 35, 14), (7, 46, 44, 11), (9, 36, 37, 1), (25, 22, 30, 16, 24, 20, 28, 18, 27, 23, 31, 19, 26, 21, 29, 17), (18, 28, 47, 45), (22, 25, 36, 38), (28, 20, 34, 47), (17, 29, 39, 37), (29, 21, 42, 39), (26, 19, 41, 40), (30, 22, 38, 35), (21, 26, 40, 42), (24, 16, 33, 32), (31, 23, 46, 43), (19, 31, 43, 41), (20, 24, 32, 34), (27, 18, 45, 44), (16, 30, 35, 33), (23, 27, 44, 46), (25, 17, 37, 36)])
me_circle_001.use_remesh_preserve_volume = False
me_circle_001.use_remesh_preserve_attributes = False
me_circle_001.use_mirror_vertex_groups = False
me_circle_001.update()
me_circle = bpy.data.meshes.new('Circle')
me_circle.from_pydata([(0.08557, -0.0886, 1.274), (0.8979, -0.04652, 0.2594), (0.9195, -0.03365, 0.5532), (0.5668, -0.1036, 0.8232), (0.07523, -0.0886, 1.12), (0.3809, -0.03365, 1.336), (0.6216, -0.1036, 0.9029), (0.7031, -0.0443, 0.8398), (0.7037, -0.03365, 1.022), (0.4284, -0.0443, 1.167), (0.2651, -0.0443, 1.265), (0.2567, -0.0886, 1.225), (0.2257, -0.0886, 1.077), (0.8033, -0.0443, 0.6222), (0.08836, -0.0443, 1.316), (0.4148, -0.0886, 1.13), (0.6584, -0.0443, 0.51), (0.7138, -0.0443, 0.3156), (0.3067, -0.1036, 1.076), (0.3647, -0.0886, 0.9932), (0.2173, -0.0443, 1.037), (0.3511, -0.0443, 0.9563), (0.3364, -0.1036, 1.18), (0.143, -0.04652, 1.044), (0.7405, -0.1036, 0.4455), (0.4072, -0.04652, 0.8851), (0.8122, -0.1036, 0.4887), (0.6094, -0.04652, 0.5914), (0.7426, -0.0443, 0.1052), (0.5599, -0.0886, 0.989), (0.7188, -0.04652, 0.2077), (0.4922, -0.0886, 0.8695), (0.4739, -0.0443, 0.8371), (0.5763, -0.0443, 0.6883), (0.2623, -0.03365, 0.9198), (0.6333, -0.03365, 0.381), (0.4847, -0.03365, 0.704), (0.07243, -0.0443, 1.079), (0.7503, -0.09305, 0.2168), (0.8664, -0.09305, 0.2503), (0.6809, -0.0886, 0.8132), (0.5986, -0.0886, 0.7149), (0.636, -0.09305, 0.6173), (0.7345, -0.09305, 0.7129), (0.425, -0.09305, 0.9238), (0.4908, -0.09305, 1.067), (0.1492, -0.09305, 1.09), (0.1723, -0.09305, 1.258), (0.7778, -0.0886, 0.6025), (0.6838, -0.0886, 0.5297), (0.8773, -0.0886, 0.1243), (0.7713, -0.0886, 0.1093), (0.8433, -0.0886, 0.3728), (0.7414, -0.0886, 0.3278), (0.906, -0.0443, 0.1283), (0.7612, -0.04652, 0.7387), (0.5086, -0.04652, 1.106), (0.1786, -0.04652, 1.304), (0.5782, -0.0443, 1.021), (0.8709, -0.0443, 0.385), (0.7037, 0.0, 1.022), (0.08557, 0.0886, 1.274), (0.8979, 0.04652, 0.2594), (0.9195, 0.03365, 0.5532), (0.5668, 0.1036, 0.8232), (0.07523, 0.0886, 1.12), (0.3809, 0.03365, 1.336), (0.6216, 0.1036, 0.9029), (0.08836, 0.0, 1.316), (0.7031, 0.0443, 0.8398), (0.7037, 0.03365, 1.022), (0.4284, 0.0443, 1.167), (0.2651, 0.0443, 1.265), (0.07243, 0.0, 1.079), (0.2567, 0.0886, 1.225), (0.2257, 0.0886, 1.077), (0.2651, 0.0, 1.265), (0.2173, 0.0, 1.037), (0.8033, 0.0443, 0.6222), (0.08836, 0.0443, 1.316), (0.3809, 0.0, 1.336), (0.4148, 0.0886, 1.13), (0.6584, 0.0443, 0.51), (0.7138, 0.0443, 0.3156), (0.3067, 0.1036, 1.076), (0.3647, 0.0886, 0.9932), (0.2173, 0.0443, 1.037), (0.3511, 0.0443, 0.9563), (0.3364, 0.1036, 1.18), (0.9195, 0.0, 0.5532), (0.143, 0.04652, 1.044), (0.7405, 0.1036, 0.4455), (0.4072, 0.04652, 0.8851), (0.8122, 0.1036, 0.4887), (0.6094, 0.04652, 0.5914), (0.4284, 0.0, 1.167), (0.3511, 0.0, 0.9563), (0.7426, 0.0443, 0.1052), (0.5599, 0.0886, 0.989), (0.7188, 0.04652, 0.2077), (0.4922, 0.0886, 0.8695), (0.4739, 0.0443, 0.8371), (0.5763, 0.0443, 0.6883), (0.2623, 0.03365, 0.9198), (0.6333, 0.03365, 0.381), (0.2623, 0.0, 0.9198), (0.4847, 0.0, 0.704), (0.5782, 0.0, 1.021), (0.4739, 0.0, 0.8371), (0.4847, 0.03365, 0.704), (0.07243, 0.0443, 1.079), (0.6333, 0.0, 0.381), (0.7188, 0.0, 0.2077), (0.8979, 0.0, 0.2594), (0.7503, 0.09305, 0.2168), (0.8664, 0.09305, 0.2503), (0.6809, 0.0886, 0.8132), (0.5986, 0.0886, 0.7149), (0.7031, 0.0, 0.8398), (0.5763, 0.0, 0.6883), (0.6094, 0.0, 0.5914), (0.7612, 0.0, 0.7387), (0.636, 0.09305, 0.6173), (0.7345, 0.09305, 0.7129), (0.4072, 0.0, 0.8851), (0.5086, 0.0, 1.106), (0.425, 0.09305, 0.9238), (0.4908, 0.09305, 1.067), (0.143, 0.0, 1.044), (0.1786, 0.0, 1.304), (0.1492, 0.09305, 1.09), (0.1723, 0.09305, 1.258), (0.7778, 0.0886, 0.6025), (0.6838, 0.0886, 0.5297), (0.8033, 0.0, 0.6222), (0.6584, 0.0, 0.51), (0.8773, 0.0886, 0.1243), (0.7713, 0.0886, 0.1093), (0.906, 0.0, 0.1283), (0.7426, 0.0, 0.1052), (0.8433, 0.0886, 0.3728), (0.7414, 0.0886, 0.3278), (0.8709, 0.0, 0.385), (0.7138, 0.0, 0.3156), (0.906, 0.0443, 0.1283), (0.7612, 0.04652, 0.7387), (0.5086, 0.04652, 1.106), (0.1786, 0.04652, 1.304), (0.5782, 0.0443, 1.021), (0.8709, 0.0443, 0.385), (0.08557, -0.0886, -1.274), (0.8979, -0.04652, -0.2594), (0.9195, -0.03365, -0.5532), (0.5668, -0.1036, -0.8232), (0.07523, -0.0886, -1.12), (0.3809, -0.03365, -1.336), (0.6216, -0.1036, -0.9029), (0.7031, -0.0443, -0.8398), (0.9952, -0.03365, 0.0), (0.7037, -0.03365, -1.022), (0.8015, -0.1036, 0.0), (0.4284, -0.0443, -1.167), (0.8791, -0.1036, 0.0), (0.2651, -0.0443, -1.265), (0.2567, -0.0886, -1.225), (0.2257, -0.0886, -1.077), (0.8033, -0.0443, -0.6222), (0.06078, -0.06078, -1.316), (0.4148, -0.0886, -1.13), (0.6584, -0.0443, -0.51), (0.7138, -0.0443, -0.3156), (0.3067, -0.1036, -1.076), (0.3647, -0.0886, -0.9932), (0.2173, -0.0443, -1.037), (0.3511, -0.0443, -0.9563), (0.3364, -0.1036, -1.18), (0.143, -0.04652, -1.044), (0.7405, -0.1036, -0.4455), (0.4072, -0.04652, -0.8851), (0.8122, -0.1036, -0.4887), (0.6094, -0.04652, -0.5914), (0.7426, -0.0443, -0.1052), (0.5599, -0.0886, -0.989), (0.7188, -0.04652, -0.2077), (0.4922, -0.0886, -0.8695), (0.4739, -0.0443, -0.8371), (0.5763, -0.0443, -0.6883), (0.2623, -0.03365, -0.9198), (0.6333, -0.03365, -0.381), (0.6854, -0.03365, 0.0), (0.4847, -0.03365, -0.704), (0.07243, -0.0443, -1.079), (0.7503, -0.09305, -0.2168), (0.8664, -0.09305, -0.2503), (0.6809, -0.0886, -0.8132), (0.5986, -0.0886, -0.7149), (0.636, -0.09305, -0.6173), (0.7345, -0.09305, -0.7129), (0.425, -0.09305, -0.9238), (0.4908, -0.09305, -1.067), (0.1492, -0.09305, -1.09), (0.1723, -0.09305, -1.258), (0.7778, -0.0886, -0.6025), (0.6838, -0.0886, -0.5297), (0.8773, -0.0886, -0.1243), (0.7713, -0.0886, -0.1093), (0.8433, -0.0886, -0.3728), (0.7414, -0.0886, -0.3278), (0.906, -0.0443, -0.1283), (0.7612, -0.04652, -0.7387), (0.5086, -0.04652, -1.106), (0.1786, -0.04652, -1.304), (0.5782, -0.0443, -1.021), (0.8709, -0.0443, -0.385), (0.7037, 0.0, -1.022), (0.08557, 0.0886, -1.274), (0.8979, 0.04652, -0.2594), (0.9195, 0.03365, -0.5532), (0.5668, 0.1036, -0.8232), (0.07523, 0.0886, -1.12), (0.3809, 0.03365, -1.336), (0.6216, 0.1036, -0.9029), (0.08596, 3.758e-09, -1.316), (0.7031, 0.0443, -0.8398), (0.9952, 0.03365, 0.0), (0.9952, 0.0, 0.0), (0.7037, 0.03365, -1.022), (0.8015, 0.1036, 0.0), (0.4284, 0.0443, -1.167), (0.8791, 0.1036, 0.0), (0.2651, 0.0443, -1.265), (0.07243, 0.0, -1.079), (0.2567, 0.0886, -1.225), (0.2257, 0.0886, -1.077), (0.2651, 0.0, -1.265), (0.2173, 0.0, -1.037), (0.8033, 0.0443, -0.6222), (0.06078, 0.06078, -1.316), (0.3809, 0.0, -1.336), (0.4148, 0.0886, -1.13), (0.6584, 0.0443, -0.51), (0.7138, 0.0443, -0.3156), (0.3067, 0.1036, -1.076), (0.3647, 0.0886, -0.9932), (0.2173, 0.0443, -1.037), (0.3511, 0.0443, -0.9563), (0.3364, 0.1036, -1.18), (0.9195, 0.0, -0.5532), (0.143, 0.04652, -1.044), (0.7405, 0.1036, -0.4455), (0.4072, 0.04652, -0.8851), (0.8122, 0.1036, -0.4887), (0.6094, 0.04652, -0.5914), (0.4284, 0.0, -1.167), (0.3511, 0.0, -0.9563), (0.7426, 0.0443, -0.1052), (0.5599, 0.0886, -0.989), (0.7188, 0.04652, -0.2077), (0.4922, 0.0886, -0.8695), (0.4739, 0.0443, -0.8371), (0.5763, 0.0443, -0.6883), (0.2623, 0.03365, -0.9198), (0.6333, 0.03365, -0.381), (0.2623, 0.0, -0.9198), (0.4847, 0.0, -0.704), (0.6854, 0.03365, 0.0), (0.5782, 0.0, -1.021), (0.4739, 0.0, -0.8371), (0.4847, 0.03365, -0.704), (0.07243, 0.0443, -1.079), (0.6854, 0.0, 0.0), (0.6333, 0.0, -0.381), (0.7188, 0.0, -0.2077), (0.8979, 0.0, -0.2594), (0.7503, 0.09305, -0.2168), (0.8664, 0.09305, -0.2503), (0.6809, 0.0886, -0.8132), (0.5986, 0.0886, -0.7149), (0.7031, 0.0, -0.8398), (0.5763, 0.0, -0.6883), (0.6094, 0.0, -0.5914), (0.7612, 0.0, -0.7387), (0.636, 0.09305, -0.6173), (0.7345, 0.09305, -0.7129), (0.4072, 0.0, -0.8851), (0.5086, 0.0, -1.106), (0.425, 0.09305, -0.9238), (0.4908, 0.09305, -1.067), (0.143, 0.0, -1.044), (0.1786, 0.0, -1.304), (0.1492, 0.09305, -1.09), (0.1723, 0.09305, -1.258), (0.7778, 0.0886, -0.6025), (0.6838, 0.0886, -0.5297), (0.8033, 0.0, -0.6222), (0.6584, 0.0, -0.51), (0.8773, 0.0886, -0.1243), (0.7713, 0.0886, -0.1093), (0.906, 0.0, -0.1283), (0.7426, 0.0, -0.1052), (0.8433, 0.0886, -0.3728), (0.7414, 0.0886, -0.3278), (0.8709, 0.0, -0.385), (0.7138, 0.0, -0.3156), (0.906, 0.0443, -0.1283), (0.7612, 0.04652, -0.7387), (0.5086, 0.04652, -1.106), (0.1786, 0.04652, -1.304), (0.5782, 0.0443, -1.021), (0.8709, 0.0443, -0.385), (0.0972, -0.06807, -2.014), (0.1242, -4.706e-09, -2.014), (0.0972, 0.06807, -2.014), (0.08664, -0.06067, -3.01), (0.1107, -4.341e-09, -3.01), (0.08664, 0.06067, -3.01), (0.08464, -0.06116, -3.191), (0.06312, -0.04561, -3.163), (0.08927, 3.578e-09, -3.163), (0.06312, 0.04561, -3.163), (0.07716, -0.05575, -3.218), (0.1091, -3.447e-09, -3.218), (0.07716, 0.05575, -3.218), (0.08464, 0.06116, -3.191), (0.1197, 2.849e-09, -3.191), (0.07684, -0.05553, -1.724), (0.07684, 0.05553, -1.724), (0.1087, -2.967e-09, -1.724), (0.07799, -0.05636, -1.659), (0.07799, 0.05636, -1.659), (0.1103, 3.018e-09, -1.659), (0.1216, -0.07209, -1.692), (0.1216, 0.07209, -1.692), (0.5929, -1.904e-09, -1.725), (0.5929, -0.02327, -1.715), (0.5929, 0.02327, -1.715), (0.5929, -0.03291, -1.692), (0.5929, -0.02327, -1.668), (0.5929, 0.03291, -1.692), (0.5929, 0.02327, -1.668), (0.5929, 9.728e-10, -1.659), (0.6103, -0.01688, -1.709), (0.6103, 1.043e-09, -1.715), (0.6103, 0.01688, -1.709), (0.6103, -0.02387, -1.692), (0.6103, -0.01688, -1.675), (0.6103, 0.02387, -1.692), (0.6103, 0.01688, -1.675), (0.6103, -1.043e-09, -1.668), (0.1051, -0.07361, -2.321), (0.1343, 4.882e-09, -2.321), (0.1051, 0.07361, -2.321), (0.1051, 0.07361, -2.704), (0.1051, -0.07361, -2.704), (0.1343, -5.049e-09, -2.704), (0.0519, -0.0519, -1.595), (0.05598, -0.05598, -1.381), (0.07916, -3.46e-09, -1.381), (0.0519, 0.0519, -1.595), (0.05598, 0.05598, -1.381), (0.07339, 1.196e-08, -1.595), (0.04996, -0.04996, -1.514), (0.05183, -0.05183, -1.461), (0.0733, -3.204e-09, -1.461), (0.04996, 0.04996, -1.514), (0.05183, 0.05183, -1.461), (0.07065, 1.151e-08, -1.514), (0.6283, -1.435e-09, -1.717), (0.6283, 0.01827, -1.709), (0.6283, -0.01827, -1.709), (0.6283, 0.02583, -1.691), (0.6283, 0.01827, -1.673), (0.6283, -0.02583, -1.691), (0.6283, -0.01827, -1.673), (0.6283, 1.039e-09, -1.666), (0.7021, -1.435e-09, -1.717), (0.7021, 0.01827, -1.709), (0.7021, -0.01827, -1.709), (0.7021, 0.02583, -1.691), (0.7021, 0.01827, -1.673), (0.7021, -0.02583, -1.691), (0.7021, -0.01827, -1.673), (0.7021, 1.039e-09, -1.666), (0.6482, -2.043e-09, -1.73), (0.6482, 0.02799, -1.719), (0.6482, -0.02799, -1.719), (0.6482, 0.03958, -1.691), (0.6482, 0.02799, -1.664), (0.6482, -0.03958, -1.691), (0.6482, -0.02799, -1.664), (0.6482, 1.747e-09, -1.653), (0.7363, 0.0, -1.691), (0.7363, 0.0, -1.691), (0.7363, 0.0, -1.691), (0.7363, 0.0, -1.691), (0.7363, 0.0, -1.691), (0.7363, 0.0, -1.691), (0.6822, -1.8e-09, -1.724), (0.6822, 0.02333, -1.714), (0.6822, -0.02333, -1.714), (0.6822, 0.03299, -1.691), (0.6822, 0.02333, -1.668), (0.6822, -0.03299, -1.691), (0.6822, -0.02333, -1.668), (0.7363, 0.0, -1.691), (0.7363, 0.0, -1.691), (0.6822, 1.359e-09, -1.659), (0.09686, -3.185e-09, -1.757), (0.07015, -0.05096, -1.757), (0.07015, 0.05096, -1.757), (0.06637, 0.04724, -3.104), (0.08944, 3.574e-10, -3.104), (0.06637, -0.04724, -3.104), (-0.08557, -0.0886, 1.274), (-0.8979, -0.04652, 0.2594), (-0.9195, -0.03365, 0.5532), (-0.5668, -0.1036, 0.8232), (-0.07523, -0.0886, 1.12), (-0.3809, -0.03365, 1.336), (-0.6216, -0.1036, 0.9029), (-0.7031, -0.0443, 0.8398), (-0.7037, -0.03365, 1.022), (-0.4284, -0.0443, 1.167), (-0.2651, -0.0443, 1.265), (-0.2567, -0.0886, 1.225), (-0.2257, -0.0886, 1.077), (-0.8033, -0.0443, 0.6222), (-0.08836, -0.0443, 1.316), (-0.4148, -0.0886, 1.13), (-0.6584, -0.0443, 0.51), (-0.7138, -0.0443, 0.3156), (-0.3067, -0.1036, 1.076), (-0.3647, -0.0886, 0.9932), (-0.2173, -0.0443, 1.037), (-0.3511, -0.0443, 0.9563), (-0.3364, -0.1036, 1.18), (-0.143, -0.04652, 1.044), (-0.7405, -0.1036, 0.4455), (-0.4072, -0.04652, 0.8851), (-0.8122, -0.1036, 0.4887), (-0.6094, -0.04652, 0.5914), (-0.7426, -0.0443, 0.1052), (-0.5599, -0.0886, 0.989), (-0.7188, -0.04652, 0.2077), (-0.4922, -0.0886, 0.8695), (-0.4739, -0.0443, 0.8371), (-0.5763, -0.0443, 0.6883), (-0.2623, -0.03365, 0.9198), (-0.6333, -0.03365, 0.381), (-0.4847, -0.03365, 0.704), (-0.07243, -0.0443, 1.079), (-0.7503, -0.09305, 0.2168), (-0.8664, -0.09305, 0.2503), (-0.6809, -0.0886, 0.8132), (-0.5986, -0.0886, 0.7149), (-0.636, -0.09305, 0.6173), (-0.7345, -0.09305, 0.7129), (-0.425, -0.09305, 0.9238), (-0.4908, -0.09305, 1.067), (-0.1492, -0.09305, 1.09), (-0.1723, -0.09305, 1.258), (-0.7778, -0.0886, 0.6025), (-0.6838, -0.0886, 0.5297), (-0.8773, -0.0886, 0.1243), (-0.7713, -0.0886, 0.1093), (-0.8433, -0.0886, 0.3728), (-0.7414, -0.0886, 0.3278), (-0.906, -0.0443, 0.1283), (-0.7612, -0.04652, 0.7387), (-0.5086, -0.04652, 1.106), (-0.1786, -0.04652, 1.304), (-0.5782, -0.0443, 1.021), (-0.8709, -0.0443, 0.385), (-0.7037, 0.0, 1.022), (-0.08557, 0.0886, 1.274), (-0.8979, 0.04652, 0.2594), (-0.9195, 0.03365, 0.5532), (-0.5668, 0.1036, 0.8232), (-0.07523, 0.0886, 1.12), (-0.3809, 0.03365, 1.336), (-0.6216, 0.1036, 0.9029), (-0.08836, 0.0, 1.316), (-0.7031, 0.0443, 0.8398), (-0.7037, 0.03365, 1.022), (-0.4284, 0.0443, 1.167), (-0.2651, 0.0443, 1.265), (-0.07243, 0.0, 1.079), (-0.2567, 0.0886, 1.225), (-0.2257, 0.0886, 1.077), (-0.2651, 0.0, 1.265), (-0.2173, 0.0, 1.037), (-0.8033, 0.0443, 0.6222), (-0.08836, 0.0443, 1.316), (-0.3809, 0.0, 1.336), (-0.4148, 0.0886, 1.13), (-0.6584, 0.0443, 0.51), (-0.7138, 0.0443, 0.3156), (-0.3067, 0.1036, 1.076), (-0.3647, 0.0886, 0.9932), (-0.2173, 0.0443, 1.037), (-0.3511, 0.0443, 0.9563), (-0.3364, 0.1036, 1.18), (-0.9195, 0.0, 0.5532), (-0.143, 0.04652, 1.044), (-0.7405, 0.1036, 0.4455), (-0.4072, 0.04652, 0.8851), (-0.8122, 0.1036, 0.4887), (-0.6094, 0.04652, 0.5914), (-0.4284, 0.0, 1.167), (-0.3511, 0.0, 0.9563), (-0.7426, 0.0443, 0.1052), (-0.5599, 0.0886, 0.989), (-0.7188, 0.04652, 0.2077), (-0.4922, 0.0886, 0.8695), (-0.4739, 0.0443, 0.8371), (-0.5763, 0.0443, 0.6883), (-0.2623, 0.03365, 0.9198), (-0.6333, 0.03365, 0.381), (-0.2623, 0.0, 0.9198), (-0.4847, 0.0, 0.704), (-0.5782, 0.0, 1.021), (-0.4739, 0.0, 0.8371), (-0.4847, 0.03365, 0.704), (-0.07243, 0.0443, 1.079), (-0.6333, 0.0, 0.381), (-0.7188, 0.0, 0.2077), (-0.8979, 0.0, 0.2594), (-0.7503, 0.09305, 0.2168), (-0.8664, 0.09305, 0.2503), (-0.6809, 0.0886, 0.8132), (-0.5986, 0.0886, 0.7149), (-0.7031, 0.0, 0.8398), (-0.5763, 0.0, 0.6883), (-0.6094, 0.0, 0.5914), (-0.7612, 0.0, 0.7387), (-0.636, 0.09305, 0.6173), (-0.7345, 0.09305, 0.7129), (-0.4072, 0.0, 0.8851), (-0.5086, 0.0, 1.106), (-0.425, 0.09305, 0.9238), (-0.4908, 0.09305, 1.067), (-0.143, 0.0, 1.044), (-0.1786, 0.0, 1.304), (-0.1492, 0.09305, 1.09), (-0.1723, 0.09305, 1.258), (-0.7778, 0.0886, 0.6025), (-0.6838, 0.0886, 0.5297), (-0.8033, 0.0, 0.6222), (-0.6584, 0.0, 0.51), (-0.8773, 0.0886, 0.1243), (-0.7713, 0.0886, 0.1093), (-0.906, 0.0, 0.1283), (-0.7426, 0.0, 0.1052), (-0.8433, 0.0886, 0.3728), (-0.7414, 0.0886, 0.3278), (-0.8709, 0.0, 0.385), (-0.7138, 0.0, 0.3156), (-0.906, 0.0443, 0.1283), (-0.7612, 0.04652, 0.7387), (-0.5086, 0.04652, 1.106), (-0.1786, 0.04652, 1.304), (-0.5782, 0.0443, 1.021), (-0.8709, 0.0443, 0.385), (-0.08557, -0.0886, -1.274), (-0.8979, -0.04652, -0.2594), (-0.9195, -0.03365, -0.5532), (-0.5668, -0.1036, -0.8232), (-0.07523, -0.0886, -1.12), (-0.3809, -0.03365, -1.336), (-0.6216, -0.1036, -0.9029), (-0.7031, -0.0443, -0.8398), (-0.9952, -0.03365, 0.0), (-0.7037, -0.03365, -1.022), (-0.8015, -0.1036, 0.0), (-0.4284, -0.0443, -1.167), (-0.8791, -0.1036, 0.0), (-0.2651, -0.0443, -1.265), (-0.2567, -0.0886, -1.225), (-0.2257, -0.0886, -1.077), (-0.8033, -0.0443, -0.6222), (-0.06078, -0.06078, -1.316), (-0.4148, -0.0886, -1.13), (-0.6584, -0.0443, -0.51), (-0.7138, -0.0443, -0.3156), (-0.3067, -0.1036, -1.076), (-0.3647, -0.0886, -0.9932), (-0.2173, -0.0443, -1.037), (-0.3511, -0.0443, -0.9563), (-0.3364, -0.1036, -1.18), (-0.143, -0.04652, -1.044), (-0.7405, -0.1036, -0.4455), (-0.4072, -0.04652, -0.8851), (-0.8122, -0.1036, -0.4887), (-0.6094, -0.04652, -0.5914), (-0.7426, -0.0443, -0.1052), (-0.5599, -0.0886, -0.989), (-0.7188, -0.04652, -0.2077), (-0.4922, -0.0886, -0.8695), (-0.4739, -0.0443, -0.8371), (-0.5763, -0.0443, -0.6883), (-0.2623, -0.03365, -0.9198), (-0.6333, -0.03365, -0.381), (-0.6854, -0.03365, 0.0), (-0.4847, -0.03365, -0.704), (-0.07243, -0.0443, -1.079), (-0.7503, -0.09305, -0.2168), (-0.8664, -0.09305, -0.2503), (-0.6809, -0.0886, -0.8132), (-0.5986, -0.0886, -0.7149), (-0.636, -0.09305, -0.6173), (-0.7345, -0.09305, -0.7129), (-0.425, -0.09305, -0.9238), (-0.4908, -0.09305, -1.067), (-0.1492, -0.09305, -1.09), (-0.1723, -0.09305, -1.258), (-0.7778, -0.0886, -0.6025), (-0.6838, -0.0886, -0.5297), (-0.8773, -0.0886, -0.1243), (-0.7713, -0.0886, -0.1093), (-0.8433, -0.0886, -0.3728), (-0.7414, -0.0886, -0.3278), (-0.906, -0.0443, -0.1283), (-0.7612, -0.04652, -0.7387), (-0.5086, -0.04652, -1.106), (-0.1786, -0.04652, -1.304), (-0.5782, -0.0443, -1.021), (-0.8709, -0.0443, -0.385), (-0.7037, 0.0, -1.022), (-0.08557, 0.0886, -1.274), (-0.8979, 0.04652, -0.2594), (-0.9195, 0.03365, -0.5532), (-0.5668, 0.1036, -0.8232), (-0.07523, 0.0886, -1.12), (-0.3809, 0.03365, -1.336), (-0.6216, 0.1036, -0.9029), (-0.08596, 3.758e-09, -1.316), (-0.7031, 0.0443, -0.8398), (-0.9952, 0.03365, 0.0), (-0.9952, 0.0, 0.0), (-0.7037, 0.03365, -1.022), (-0.8015, 0.1036, 0.0), (-0.4284, 0.0443, -1.167), (-0.8791, 0.1036, 0.0), (-0.2651, 0.0443, -1.265), (-0.07243, 0.0, -1.079), (-0.2567, 0.0886, -1.225), (-0.2257, 0.0886, -1.077), (-0.2651, 0.0, -1.265), (-0.2173, 0.0, -1.037), (-0.8033, 0.0443, -0.6222), (-0.06078, 0.06078, -1.316), (-0.3809, 0.0, -1.336), (-0.4148, 0.0886, -1.13), (-0.6584, 0.0443, -0.51), (-0.7138, 0.0443, -0.3156), (-0.3067, 0.1036, -1.076), (-0.3647, 0.0886, -0.9932), (-0.2173, 0.0443, -1.037), (-0.3511, 0.0443, -0.9563), (-0.3364, 0.1036, -1.18), (-0.9195, 0.0, -0.5532), (-0.143, 0.04652, -1.044), (-0.7405, 0.1036, -0.4455), (-0.4072, 0.04652, -0.8851), (-0.8122, 0.1036, -0.4887), (-0.6094, 0.04652, -0.5914), (-0.4284, 0.0, -1.167), (-0.3511, 0.0, -0.9563), (-0.7426, 0.0443, -0.1052), (-0.5599, 0.0886, -0.989), (-0.7188, 0.04652, -0.2077), (-0.4922, 0.0886, -0.8695), (-0.4739, 0.0443, -0.8371), (-0.5763, 0.0443, -0.6883), (-0.2623, 0.03365, -0.9198), (-0.6333, 0.03365, -0.381), (-0.2623, 0.0, -0.9198), (-0.4847, 0.0, -0.704), (-0.6854, 0.03365, 0.0), (-0.5782, 0.0, -1.021), (-0.4739, 0.0, -0.8371), (-0.4847, 0.03365, -0.704), (-0.07243, 0.0443, -1.079), (-0.6854, 0.0, 0.0), (-0.6333, 0.0, -0.381), (-0.7188, 0.0, -0.2077), (-0.8979, 0.0, -0.2594), (-0.7503, 0.09305, -0.2168), (-0.8664, 0.09305, -0.2503), (-0.6809, 0.0886, -0.8132), (-0.5986, 0.0886, -0.7149), (-0.7031, 0.0, -0.8398), (-0.5763, 0.0, -0.6883), (-0.6094, 0.0, -0.5914), (-0.7612, 0.0, -0.7387), (-0.636, 0.09305, -0.6173), (-0.7345, 0.09305, -0.7129), (-0.4072, 0.0, -0.8851), (-0.5086, 0.0, -1.106), (-0.425, 0.09305, -0.9238), (-0.4908, 0.09305, -1.067), (-0.143, 0.0, -1.044), (-0.1786, 0.0, -1.304), (-0.1492, 0.09305, -1.09), (-0.1723, 0.09305, -1.258), (-0.7778, 0.0886, -0.6025), (-0.6838, 0.0886, -0.5297), (-0.8033, 0.0, -0.6222), (-0.6584, 0.0, -0.51), (-0.8773, 0.0886, -0.1243), (-0.7713, 0.0886, -0.1093), (-0.906, 0.0, -0.1283), (-0.7426, 0.0, -0.1052), (-0.8433, 0.0886, -0.3728), (-0.7414, 0.0886, -0.3278), (-0.8709, 0.0, -0.385), (-0.7138, 0.0, -0.3156), (-0.906, 0.0443, -0.1283), (-0.7612, 0.04652, -0.7387), (-0.5086, 0.04652, -1.106), (-0.1786, 0.04652, -1.304), (-0.5782, 0.0443, -1.021), (-0.8709, 0.0443, -0.385), (-0.0972, -0.06807, -2.014), (-0.1242, -4.706e-09, -2.014), (-0.0972, 0.06807, -2.014), (-0.08664, -0.06067, -3.01), (-0.1107, -4.341e-09, -3.01), (-0.08664, 0.06067, -3.01), (-0.08464, -0.06116, -3.191), (-0.06312, -0.04561, -3.163), (-0.08927, 3.578e-09, -3.163), (-0.06312, 0.04561, -3.163), (-0.07716, -0.05575, -3.218), (-0.1091, -3.447e-09, -3.218), (-0.07716, 0.05575, -3.218), (-0.08464, 0.06116, -3.191), (-0.1197, 2.849e-09, -3.191), (-0.07684, -0.05553, -1.724), (-0.07684, 0.05553, -1.724), (-0.1087, -2.967e-09, -1.724), (-0.07799, -0.05636, -1.659), (-0.07799, 0.05636, -1.659), (-0.1103, 3.018e-09, -1.659), (-0.1216, -0.07209, -1.692), (-0.1216, 0.07209, -1.692), (-0.5929, -1.904e-09, -1.725), (-0.5929, -0.02327, -1.715), (-0.5929, 0.02327, -1.715), (-0.5929, -0.03291, -1.692), (-0.5929, -0.02327, -1.668), (-0.5929, 0.03291, -1.692), (-0.5929, 0.02327, -1.668), (-0.5929, 9.728e-10, -1.659), (-0.6103, -0.01688, -1.709), (-0.6103, 1.043e-09, -1.715), (-0.6103, 0.01688, -1.709), (-0.6103, -0.02387, -1.692), (-0.6103, -0.01688, -1.675), (-0.6103, 0.02387, -1.692), (-0.6103, 0.01688, -1.675), (-0.6103, -1.043e-09, -1.668), (-0.1051, -0.07361, -2.321), (-0.1343, 4.882e-09, -2.321), (-0.1051, 0.07361, -2.321), (-0.1051, 0.07361, -2.704), (-0.1051, -0.07361, -2.704), (-0.1343, -5.049e-09, -2.704), (-0.0519, -0.0519, -1.595), (-0.05598, -0.05598, -1.381), (-0.07916, -3.46e-09, -1.381), (-0.0519, 0.0519, -1.595), (-0.05598, 0.05598, -1.381), (-0.07339, 1.196e-08, -1.595), (-0.04996, -0.04996, -1.514), (-0.05183, -0.05183, -1.461), (-0.0733, -3.204e-09, -1.461), (-0.04996, 0.04996, -1.514), (-0.05183, 0.05183, -1.461), (-0.07065, 1.151e-08, -1.514), (-0.6283, -1.435e-09, -1.717), (-0.6283, 0.01827, -1.709), (-0.6283, -0.01827, -1.709), (-0.6283, 0.02583, -1.691), (-0.6283, 0.01827, -1.673), (-0.6283, -0.02583, -1.691), (-0.6283, -0.01827, -1.673), (-0.6283, 1.039e-09, -1.666), (-0.7021, -1.435e-09, -1.717), (-0.7021, 0.01827, -1.709), (-0.7021, -0.01827, -1.709), (-0.7021, 0.02583, -1.691), (-0.7021, 0.01827, -1.673), (-0.7021, -0.02583, -1.691), (-0.7021, -0.01827, -1.673), (-0.7021, 1.039e-09, -1.666), (-0.6482, -2.043e-09, -1.73), (-0.6482, 0.02799, -1.719), (-0.6482, -0.02799, -1.719), (-0.6482, 0.03958, -1.691), (-0.6482, 0.02799, -1.664), (-0.6482, -0.03958, -1.691), (-0.6482, -0.02799, -1.664), (-0.6482, 1.747e-09, -1.653), (-0.7363, 0.0, -1.691), (-0.7363, 0.0, -1.691), (-0.7363, 0.0, -1.691), (-0.7363, 0.0, -1.691), (-0.7363, 0.0, -1.691), (-0.7363, 0.0, -1.691), (-0.6822, -1.8e-09, -1.724), (-0.6822, 0.02333, -1.714), (-0.6822, -0.02333, -1.714), (-0.6822, 0.03299, -1.691), (-0.6822, 0.02333, -1.668), (-0.6822, -0.03299, -1.691), (-0.6822, -0.02333, -1.668), (-0.7363, 0.0, -1.691), (-0.7363, 0.0, -1.691), (-0.6822, 1.359e-09, -1.659), (-0.09686, -3.185e-09, -1.757), (-0.07015, -0.05096, -1.757), (-0.07015, 0.05096, -1.757), (0.0, -0.03365, 1.446), (0.0, -0.1036, 1.164), (0.0, -0.1036, 1.277), (0.0, -0.03365, 0.9956), (0.0, 0.03365, 1.446), (0.0, 0.0, 1.446), (0.0, 0.1036, 1.164), (0.0, 0.1036, 1.277), (0.0, 0.03365, 0.9956), (0.0, 0.0, 0.9956), (0.0, -0.08596, -1.316), (0.0, -0.1036, -1.164), (0.0, -0.1036, -1.277), (0.0, -0.03365, -0.9956), (0.0, 0.08596, -1.316), (0.0, 0.1036, -1.164), (0.0, 0.1036, -1.277), (0.0, 0.03365, -0.9956), (0.0, 0.0, -0.9956), (0.0, -0.09626, -2.014), (0.0, 0.09626, -2.014), (0.0, -0.0858, -3.01), (0.0, 0.0858, -3.01), (0.0, -0.0645, -3.163), (0.0, 0.0645, -3.163), (0.0, -3.461e-11, -3.325), (0.0, -0.07885, -3.218), (0.0, 0.07885, -3.218), (0.0, -0.08649, -3.191), (0.0, 0.08649, -3.191), (0.0, -0.07853, -1.724), (0.0, 0.07853, -1.724), (0.0, -0.0797, -1.659), (0.0, 0.0797, -1.659), (0.0, -0.09406, -1.692), (0.0, 0.09406, -1.692), (0.0, -0.1041, -2.321), (0.0, 0.1041, -2.704), (0.0, 0.1041, -2.321), (0.0, -0.1041, -2.704), (0.0, -0.07916, -1.381), (0.0, 0.07916, -1.381), (0.0, -0.07339, -1.595), (0.0, 0.07339, -1.595), (0.0, -0.0733, -1.461), (0.0, 0.0733, -1.461), (0.0, -0.07065, -1.514), (0.0, 0.07065, -1.514), (0.0, -0.07207, -1.757), (0.0, 0.07207, -1.757), (-0.06637, 0.04724, -3.104), (-0.08944, 3.574e-10, -3.104), (-0.06637, -0.04724, -3.104), (0.0, -0.0668, -3.104), (0.0, 0.0668, -3.104)], [], [(49, 24, 26, 48), (55, 7, 40, 43), (124, 108, 32, 25), (59, 2, 26, 52), (105, 96, 21, 34), (143, 112, 30, 17), (8, 60, 107, 58), (12, 18, 22, 11), (96, 124, 25, 21), (73, 128, 23, 37), (27, 16, 49, 42), (20, 34, 18, 12), (119, 120, 27, 33), (225, 138, 54, 158), (29, 58, 56, 45), (44, 31, 29, 45), (45, 56, 9, 15), (16, 35, 24, 49), (30, 28, 51, 38), (112, 139, 28, 30), (113, 142, 59, 1), (9, 95, 80, 5), (2, 13, 48, 26), (135, 111, 35, 16), (34, 21, 19, 18), (108, 106, 36, 32), (111, 143, 17, 35), (24, 53, 52, 26), (18, 19, 15, 22), (28, 189, 160, 51), (832, 73, 37, 826), (80, 76, 10, 5), (139, 270, 189, 28), (826, 37, 4, 824), (129, 68, 14, 57), (32, 36, 3, 31), (77, 105, 34, 20), (76, 129, 57, 10), (134, 121, 55, 13), (31, 3, 6, 29), (46, 12, 11, 47), (120, 135, 16, 27), (51, 160, 162, 50), (7, 8, 6, 40), (128, 77, 20, 23), (824, 4, 0, 825), (14, 823, 825, 0), (106, 119, 33, 36), (53, 38, 39, 52), (17, 30, 38, 53), (54, 1, 39, 50), (25, 32, 31, 44), (35, 17, 53, 24), (1, 59, 52, 39), (13, 55, 43, 48), (33, 27, 42, 41), (41, 42, 43, 40), (19, 44, 45, 15), (21, 25, 44, 19), (58, 107, 125, 56), (10, 57, 47, 11), (37, 23, 46, 4), (4, 46, 47, 0), (3, 41, 40, 6), (36, 33, 41, 3), (57, 14, 0, 47), (42, 49, 48, 43), (23, 20, 12, 46), (5, 10, 11, 22), (158, 54, 50, 162), (38, 51, 50, 39), (56, 125, 95, 9), (138, 113, 1, 54), (68, 828, 823, 14), (118, 60, 8, 7), (89, 134, 13, 2), (15, 9, 5, 22), (6, 8, 58, 29), (142, 89, 2, 59), (121, 118, 7, 55), (133, 132, 93, 91), (145, 123, 116, 69), (124, 92, 101, 108), (149, 140, 93, 63), (105, 103, 87, 96), (143, 83, 99, 112), (70, 148, 107, 60), (75, 74, 88, 84), (96, 87, 92, 124), (73, 110, 90, 128), (94, 122, 133, 82), (86, 75, 84, 103), (119, 102, 94, 120), (225, 224, 144, 138), (98, 127, 146, 148), (126, 127, 98, 100), (127, 81, 71, 146), (82, 133, 91, 104), (99, 114, 137, 97), (112, 99, 97, 139), (113, 62, 149, 142), (71, 66, 80, 95), (63, 93, 132, 78), (135, 82, 104, 111), (103, 84, 85, 87), (108, 101, 109, 106), (111, 104, 83, 143), (91, 93, 140, 141), (84, 88, 81, 85), (97, 137, 227, 265), (832, 831, 110, 73), (80, 66, 72, 76), (139, 97, 265, 270), (831, 829, 65, 110), (129, 147, 79, 68), (101, 100, 64, 109), (77, 86, 103, 105), (76, 72, 147, 129), (134, 78, 145, 121), (100, 98, 67, 64), (130, 131, 74, 75), (120, 94, 82, 135), (137, 136, 229, 227), (69, 116, 67, 70), (128, 90, 86, 77), (829, 830, 61, 65), (79, 61, 830, 827), (106, 109, 102, 119), (141, 140, 115, 114), (83, 141, 114, 99), (144, 136, 115, 62), (92, 126, 100, 101), (104, 91, 141, 83), (62, 115, 140, 149), (78, 132, 123, 145), (102, 117, 122, 94), (117, 116, 123, 122), (85, 81, 127, 126), (87, 85, 126, 92), (148, 146, 125, 107), (72, 74, 131, 147), (110, 65, 130, 90), (65, 61, 131, 130), (64, 67, 116, 117), (109, 64, 117, 102), (147, 131, 61, 79), (122, 123, 132, 133), (90, 130, 75, 86), (66, 88, 74, 72), (224, 229, 136, 144), (114, 115, 136, 137), (146, 71, 95, 125), (138, 144, 62, 113), (68, 79, 827, 828), (118, 69, 70, 60), (89, 63, 78, 134), (81, 88, 66, 71), (67, 98, 148, 70), (142, 149, 63, 89), (121, 145, 69, 118), (203, 202, 179, 177), (209, 197, 194, 157), (284, 178, 185, 267), (213, 206, 179, 152), (263, 187, 174, 254), (303, 170, 183, 272), (159, 212, 266, 214), (165, 164, 175, 171), (254, 174, 178, 284), (231, 191, 176, 288), (180, 196, 203, 169), (173, 165, 171, 187), (279, 186, 180, 280), (225, 158, 208, 298), (182, 199, 210, 212), (198, 199, 182, 184), (199, 168, 161, 210), (169, 203, 177, 188), (183, 192, 205, 181), (272, 183, 181, 299), (273, 151, 213, 302), (161, 155, 238, 253), (152, 179, 202, 166), (295, 169, 188, 271), (187, 171, 172, 174), (267, 185, 190, 264), (271, 188, 170, 303), (177, 179, 206, 207), (171, 175, 168, 172), (181, 205, 160, 189), (841, 836, 191, 231), (238, 155, 163, 234), (299, 181, 189, 270), (836, 834, 154, 191), (289, 211, 167, 222), (185, 184, 153, 190), (235, 173, 187, 263), (234, 163, 211, 289), (294, 166, 209, 281), (184, 182, 156, 153), (200, 201, 164, 165), (280, 180, 169, 295), (205, 204, 162, 160), (157, 194, 156, 159), (288, 176, 173, 235), (834, 835, 150, 154), (167, 150, 835, 833), (264, 190, 186, 279), (207, 206, 193, 192), (170, 207, 192, 183), (208, 204, 193, 151), (178, 198, 184, 185), (188, 177, 207, 170), (151, 193, 206, 213), (166, 202, 197, 209), (186, 195, 196, 180), (195, 194, 197, 196), (172, 168, 199, 198), (174, 172, 198, 178), (212, 210, 285, 266), (163, 164, 201, 211), (191, 154, 200, 176), (154, 150, 201, 200), (153, 156, 194, 195), (190, 153, 195, 186), (211, 201, 150, 167), (196, 197, 202, 203), (176, 200, 165, 173), (155, 175, 164, 163), (158, 162, 204, 208), (192, 193, 204, 205), (210, 161, 253, 285), (298, 208, 151, 273), (278, 157, 159, 214), (247, 152, 166, 294), (168, 175, 155, 161), (156, 182, 212, 159), (302, 213, 152, 247), (281, 209, 157, 278), (408, 871, 842, 310), (293, 249, 251, 292), (305, 223, 276, 283), (284, 267, 259, 250), (309, 217, 251, 300), (263, 254, 245, 261), (303, 272, 257, 241), (226, 214, 266, 308), (233, 242, 246, 232), (254, 284, 250, 245), (231, 288, 248, 269), (252, 240, 293, 282), (244, 261, 242, 233), (279, 280, 252, 260), (225, 298, 304, 224), (256, 308, 306, 287), (286, 258, 256, 287), (287, 306, 228, 239), (240, 262, 249, 293), (257, 255, 297, 274), (272, 299, 255, 257), (273, 302, 309, 216), (228, 253, 238, 220), (217, 236, 292, 251), (295, 271, 262, 240), (261, 245, 243, 242), (267, 264, 268, 259), (271, 303, 241, 262), (249, 301, 300, 251), (242, 243, 239, 246), (255, 265, 227, 297), (841, 231, 269, 840), (238, 234, 230, 220), (299, 270, 265, 255), (840, 269, 219, 838), (289, 222, 237, 307), (259, 268, 218, 258), (235, 263, 261, 244), (234, 289, 307, 230), (294, 281, 305, 236), (258, 218, 221, 256), (290, 233, 232, 291), (280, 295, 240, 252), (297, 227, 229, 296), (223, 226, 221, 276), (288, 235, 244, 248), (838, 219, 215, 839), (237, 837, 839, 215), (264, 279, 260, 268), (301, 274, 275, 300), (241, 257, 274, 301), (304, 216, 275, 296), (250, 259, 258, 286), (262, 241, 301, 249), (216, 309, 300, 275), (236, 305, 283, 292), (260, 252, 282, 277), (277, 282, 283, 276), (243, 286, 287, 239), (245, 250, 286, 243), (308, 266, 285, 306), (230, 307, 291, 232), (269, 248, 290, 219), (219, 290, 291, 215), (218, 277, 276, 221), (268, 260, 277, 218), (307, 237, 215, 291), (282, 293, 292, 283), (248, 244, 233, 290), (220, 230, 232, 246), (224, 304, 296, 229), (274, 297, 296, 275), (306, 285, 253, 228), (298, 273, 216, 304), (409, 407, 311, 312), (278, 214, 226, 223), (247, 294, 236, 217), (239, 228, 220, 246), (221, 226, 308, 256), (302, 247, 217, 309), (281, 278, 223, 305), (312, 311, 350, 351), (407, 408, 310, 311), (872, 409, 312, 843), (877, 410, 319, 847), (411, 412, 317, 318), (412, 876, 846, 317), (844, 313, 353, 862), (852, 323, 322, 850), (324, 316, 320, 321), (316, 851, 849, 320), (323, 324, 321, 322), (410, 411, 318, 319), (321, 320, 848), (321, 848, 322), (319, 318, 324, 323), (317, 846, 851, 316), (318, 317, 316, 324), (847, 319, 323, 852), (858, 332, 326, 854), (332, 329, 339, 338), (331, 857, 853, 325), (222, 167, 356, 357), (837, 237, 359, 864), (329, 856, 866, 358), (328, 855, 857, 331), (328, 331, 336, 337), (856, 329, 332, 858), (341, 342, 367, 369), (337, 336, 344, 345), (348, 345, 373, 374), (340, 337, 345, 348), (333, 335, 343, 342), (325, 327, 333, 334), (327, 326, 335, 333), (329, 330, 340, 339), (330, 328, 337, 340), (331, 325, 334, 336), (326, 332, 338, 335), (338, 339, 347, 346), (336, 334, 341, 344), (335, 338, 346, 343), (334, 333, 342, 341), (339, 340, 348, 347), (861, 351, 352, 860), (351, 350, 354, 352), (349, 859, 862, 353), (350, 349, 353, 354), (843, 312, 351, 861), (314, 315, 352, 354), (311, 310, 349, 350), (315, 845, 860, 352), (313, 314, 354, 353), (310, 842, 859, 349), (359, 357, 363, 365), (355, 360, 366, 361), (356, 863, 867, 362), (855, 328, 355, 865), (330, 329, 358, 360), (328, 330, 360, 355), (237, 222, 357, 359), (167, 833, 863, 356), (362, 867, 869, 361), (365, 363, 366, 364), (363, 362, 361, 366), (868, 365, 364, 870), (358, 866, 870, 364), (864, 359, 365, 868), (357, 356, 362, 363), (865, 355, 361, 869), (360, 358, 364, 366), (322, 848, 850), (848, 320, 849), (377, 380, 402, 399), (367, 368, 384, 383), (346, 347, 371, 370), (344, 341, 369, 372), (345, 344, 372, 373), (343, 346, 370, 368), (342, 343, 368, 367), (347, 348, 374, 371), (375, 376, 404, 405), (381, 382, 406, 403), (382, 379, 401, 406), (368, 370, 386, 384), (372, 369, 385, 388), (380, 381, 403, 402), (385, 383, 397, 399), (376, 378, 395, 404), (388, 385, 399, 402), (386, 387, 401, 400), (384, 386, 400, 398), (389, 388, 402, 403), (382, 381, 392, 391), (381, 380, 393, 392), (378, 379, 394, 395), (379, 382, 391, 394), (405, 404, 395, 394, 391, 392, 393, 396), (377, 375, 405, 396), (387, 390, 406, 401), (380, 377, 396, 393), (390, 389, 403, 406), (383, 384, 398, 397), (369, 367, 383, 385), (378, 376, 398, 400), (370, 371, 387, 386), (373, 372, 388, 389), (376, 375, 397, 398), (371, 374, 390, 387), (375, 377, 399, 397), (374, 373, 389, 390), (379, 378, 400, 401), (854, 326, 409, 872), (327, 325, 408, 407), (326, 327, 407, 409), (325, 853, 871, 408), (315, 314, 411, 410), (313, 844, 876, 412), (314, 313, 412, 411), (845, 315, 410, 877), (462, 461, 439, 437), (468, 456, 453, 420), (537, 438, 445, 521), (472, 465, 439, 415), (518, 447, 434, 509), (556, 430, 443, 525), (421, 471, 520, 473), (425, 424, 435, 431), (509, 434, 438, 537), (486, 450, 436, 541), (440, 455, 462, 429), (433, 425, 431, 447), (532, 446, 440, 533), (638, 571, 467, 551), (442, 458, 469, 471), (457, 458, 442, 444), (458, 428, 422, 469), (429, 462, 437, 448), (443, 451, 464, 441), (525, 443, 441, 552), (526, 414, 472, 555), (422, 418, 493, 508), (415, 439, 461, 426), (548, 429, 448, 524), (447, 431, 432, 434), (521, 445, 449, 519), (524, 448, 430, 556), (437, 439, 465, 466), (431, 435, 428, 432), (441, 464, 573, 602), (832, 826, 450, 486), (493, 418, 423, 489), (552, 441, 602, 683), (826, 824, 417, 450), (542, 470, 427, 481), (445, 444, 416, 449), (490, 433, 447, 518), (489, 423, 470, 542), (547, 426, 468, 534), (444, 442, 419, 416), (459, 460, 424, 425), (533, 440, 429, 548), (464, 463, 575, 573), (420, 453, 419, 421), (541, 436, 433, 490), (824, 825, 413, 417), (427, 413, 825, 823), (519, 449, 446, 532), (466, 465, 452, 451), (430, 466, 451, 443), (467, 463, 452, 414), (438, 457, 444, 445), (448, 437, 466, 430), (414, 452, 465, 472), (426, 461, 456, 468), (446, 454, 455, 440), (454, 453, 456, 455), (432, 428, 458, 457), (434, 432, 457, 438), (471, 469, 538, 520), (423, 424, 460, 470), (450, 417, 459, 436), (417, 413, 460, 459), (416, 419, 453, 454), (449, 416, 454, 446), (470, 460, 413, 427), (455, 456, 461, 462), (436, 459, 425, 433), (418, 435, 424, 423), (571, 575, 463, 467), (451, 452, 463, 464), (469, 422, 508, 538), (551, 467, 414, 526), (481, 427, 823, 828), (531, 420, 421, 473), (502, 415, 426, 547), (428, 435, 418, 422), (419, 442, 471, 421), (555, 472, 415, 502), (534, 468, 420, 531), (546, 504, 506, 545), (558, 482, 529, 536), (537, 521, 514, 505), (562, 476, 506, 553), (518, 509, 500, 516), (556, 525, 512, 496), (483, 473, 520, 561), (488, 497, 501, 487), (509, 537, 505, 500), (486, 541, 503, 523), (507, 495, 546, 535), (499, 516, 497, 488), (532, 533, 507, 515), (638, 551, 557, 637), (511, 561, 559, 540), (539, 513, 511, 540), (540, 559, 484, 494), (495, 517, 504, 546), (512, 510, 550, 527), (525, 552, 510, 512), (526, 555, 562, 475), (484, 508, 493, 479), (476, 491, 545, 506), (548, 524, 517, 495), (516, 500, 498, 497), (521, 519, 522, 514), (524, 556, 496, 517), (504, 554, 553, 506), (497, 498, 494, 501), (510, 678, 640, 550), (832, 486, 523, 831), (493, 489, 485, 479), (552, 683, 678, 510), (831, 523, 478, 829), (542, 481, 492, 560), (514, 522, 477, 513), (490, 518, 516, 499), (489, 542, 560, 485), (547, 534, 558, 491), (513, 477, 480, 511), (543, 488, 487, 544), (533, 548, 495, 507), (550, 640, 642, 549), (482, 483, 480, 529), (541, 490, 499, 503), (829, 478, 474, 830), (492, 827, 830, 474), (519, 532, 515, 522), (554, 527, 528, 553), (496, 512, 527, 554), (557, 475, 528, 549), (505, 514, 513, 539), (517, 496, 554, 504), (475, 562, 553, 528), (491, 558, 536, 545), (515, 507, 535, 530), (530, 535, 536, 529), (498, 539, 540, 494), (500, 505, 539, 498), (561, 520, 538, 559), (485, 560, 544, 487), (523, 503, 543, 478), (478, 543, 544, 474), (477, 530, 529, 480), (522, 515, 530, 477), (560, 492, 474, 544), (535, 546, 545, 536), (503, 499, 488, 543), (479, 485, 487, 501), (637, 557, 549, 642), (527, 550, 549, 528), (559, 538, 508, 484), (551, 526, 475, 557), (481, 828, 827, 492), (531, 473, 483, 482), (502, 547, 491, 476), (494, 484, 479, 501), (480, 483, 561, 511), (555, 502, 476, 562), (534, 531, 482, 558), (616, 590, 592, 615), (622, 570, 607, 610), (697, 680, 598, 591), (626, 565, 592, 619), (676, 667, 587, 600), (716, 685, 596, 583), (572, 627, 679, 625), (578, 584, 588, 577), (667, 697, 591, 587), (644, 701, 589, 604), (593, 582, 616, 609), (586, 600, 584, 578), (692, 693, 593, 599), (638, 711, 621, 571), (595, 625, 623, 612), (611, 597, 595, 612), (612, 623, 574, 581), (582, 601, 590, 616), (596, 594, 618, 605), (685, 712, 594, 596), (686, 715, 626, 564), (574, 666, 651, 568), (565, 579, 615, 592), (708, 684, 601, 582), (600, 587, 585, 584), (680, 677, 603, 598), (684, 716, 583, 601), (590, 620, 619, 592), (584, 585, 581, 588), (594, 602, 573, 618), (841, 644, 604, 836), (651, 647, 576, 568), (712, 683, 602, 594), (836, 604, 567, 834), (702, 635, 580, 624), (598, 603, 566, 597), (648, 676, 600, 586), (647, 702, 624, 576), (707, 694, 622, 579), (597, 566, 569, 595), (613, 578, 577, 614), (693, 708, 582, 593), (618, 573, 575, 617), (570, 572, 569, 607), (701, 648, 586, 589), (834, 567, 563, 835), (580, 833, 835, 563), (677, 692, 599, 603), (620, 605, 606, 619), (583, 596, 605, 620), (621, 564, 606, 617), (591, 598, 597, 611), (601, 583, 620, 590), (564, 626, 619, 606), (579, 622, 610, 615), (599, 593, 609, 608), (608, 609, 610, 607), (585, 611, 612, 581), (587, 591, 611, 585), (625, 679, 698, 623), (576, 624, 614, 577), (604, 589, 613, 567), (567, 613, 614, 563), (566, 608, 607, 569), (603, 599, 608, 566), (624, 580, 563, 614), (609, 616, 615, 610), (589, 586, 578, 613), (568, 576, 577, 588), (571, 621, 617, 575), (605, 618, 617, 606), (623, 698, 666, 574), (711, 686, 564, 621), (691, 627, 572, 570), (660, 707, 579, 565), (581, 574, 568, 588), (569, 572, 625, 595), (715, 660, 565, 626), (694, 691, 570, 622), (821, 723, 842, 871), (706, 705, 664, 662), (718, 696, 689, 636), (697, 663, 672, 680), (722, 713, 664, 630), (676, 674, 658, 667), (716, 654, 670, 685), (639, 721, 679, 627), (646, 645, 659, 655), (667, 658, 663, 697), (644, 682, 661, 701), (665, 695, 706, 653), (657, 646, 655, 674), (692, 673, 665, 693), (638, 637, 717, 711), (669, 700, 719, 721), (699, 700, 669, 671), (700, 652, 641, 719), (653, 706, 662, 675), (670, 687, 710, 668), (685, 670, 668, 712), (686, 629, 722, 715), (641, 633, 651, 666), (630, 664, 705, 649), (708, 653, 675, 684), (674, 655, 656, 658), (680, 672, 681, 677), (684, 675, 654, 716), (662, 664, 713, 714), (655, 659, 652, 656), (668, 710, 640, 678), (841, 840, 682, 644), (651, 633, 643, 647), (712, 668, 678, 683), (840, 838, 632, 682), (702, 720, 650, 635), (672, 671, 631, 681), (648, 657, 674, 676), (647, 643, 720, 702), (707, 649, 718, 694), (671, 669, 634, 631), (703, 704, 645, 646), (693, 665, 653, 708), (710, 709, 642, 640), (636, 689, 634, 639), (701, 661, 657, 648), (838, 839, 628, 632), (650, 628, 839, 837), (677, 681, 673, 692), (714, 713, 688, 687), (654, 714, 687, 670), (717, 709, 688, 629), (663, 699, 671, 672), (675, 662, 714, 654), (629, 688, 713, 722), (649, 705, 696, 718), (673, 690, 695, 665), (690, 689, 696, 695), (656, 652, 700, 699), (658, 656, 699, 663), (721, 719, 698, 679), (643, 645, 704, 720), (682, 632, 703, 661), (632, 628, 704, 703), (631, 634, 689, 690), (681, 631, 690, 673), (720, 704, 628, 650), (695, 696, 705, 706), (661, 703, 646, 657), (633, 659, 645, 643), (637, 642, 709, 717), (687, 688, 709, 710), (719, 641, 666, 698), (711, 717, 629, 686), (822, 725, 724, 820), (691, 636, 639, 627), (660, 630, 649, 707), (652, 659, 633, 641), (634, 669, 721, 639), (715, 722, 630, 660), (694, 718, 636, 691), (725, 764, 763, 724), (820, 724, 723, 821), (872, 843, 725, 822), (877, 847, 732, 873), (874, 731, 730, 875), (875, 730, 846, 876), (844, 862, 766, 726), (852, 850, 735, 736), (737, 734, 733, 729), (729, 733, 849, 851), (736, 735, 734, 737), (873, 732, 731, 874), (734, 848, 733), (734, 735, 848), (732, 736, 737, 731), (730, 729, 851, 846), (731, 737, 729, 730), (847, 852, 736, 732), (858, 854, 739, 745), (745, 751, 752, 742), (744, 738, 853, 857), (635, 770, 769, 580), (837, 864, 772, 650), (742, 771, 866, 856), (741, 744, 857, 855), (741, 750, 749, 744), (856, 858, 745, 742), (754, 782, 780, 755), (750, 758, 757, 749), (761, 787, 786, 758), (753, 761, 758, 750), (746, 755, 756, 748), (738, 747, 746, 740), (740, 746, 748, 739), (742, 752, 753, 743), (743, 753, 750, 741), (744, 749, 747, 738), (739, 748, 751, 745), (751, 759, 760, 752), (749, 757, 754, 747), (748, 756, 759, 751), (747, 754, 755, 746), (752, 760, 761, 753), (861, 860, 765, 764), (764, 765, 767, 763), (762, 766, 862, 859), (763, 767, 766, 762), (843, 861, 764, 725), (727, 767, 765, 728), (724, 763, 762, 723), (728, 765, 860, 845), (726, 766, 767, 727), (723, 762, 859, 842), (772, 778, 776, 770), (768, 774, 779, 773), (769, 775, 867, 863), (855, 865, 768, 741), (743, 773, 771, 742), (741, 768, 773, 743), (650, 772, 770, 635), (580, 769, 863, 833), (775, 774, 869, 867), (778, 777, 779, 776), (776, 779, 774, 775), (868, 870, 777, 778), (771, 777, 870, 866), (864, 868, 778, 772), (770, 776, 775, 769), (865, 869, 774, 768), (773, 779, 777, 771), (735, 850, 848), (848, 849, 733), (790, 812, 815, 793), (780, 796, 797, 781), (759, 783, 784, 760), (757, 785, 782, 754), (758, 786, 785, 757), (756, 781, 783, 759), (755, 780, 781, 756), (760, 784, 787, 761), (788, 818, 817, 789), (794, 816, 819, 795), (795, 819, 814, 792), (781, 797, 799, 783), (785, 801, 798, 782), (793, 815, 816, 794), (798, 812, 810, 796), (789, 817, 808, 791), (801, 815, 812, 798), (799, 813, 814, 800), (797, 811, 813, 799), (802, 816, 815, 801), (795, 804, 805, 794), (794, 805, 806, 793), (791, 808, 807, 792), (792, 807, 804, 795), (818, 809, 806, 805, 804, 807, 808, 817), (790, 809, 818, 788), (800, 814, 819, 803), (793, 806, 809, 790), (803, 819, 816, 802), (796, 810, 811, 797), (782, 798, 796, 780), (791, 813, 811, 789), (783, 799, 800, 784), (786, 802, 801, 785), (789, 811, 810, 788), (784, 800, 803, 787), (788, 810, 812, 790), (787, 803, 802, 786), (792, 814, 813, 791), (854, 872, 822, 739), (740, 820, 821, 738), (739, 822, 820, 740), (738, 821, 871, 853), (728, 873, 874, 727), (726, 875, 876, 844), (727, 874, 875, 726), (845, 877, 873, 728)])
me_circle.polygons.foreach_set('use_smooth', [True] * 878)
me_circle.use_remesh_preserve_volume = False
me_circle.use_remesh_preserve_attributes = False
me_circle.use_mirror_vertex_groups = False
me_circle.update()

# ---- objects
ob_mirrorshard_063 = bpy.data.objects.new('MirrorShard.063', me_circle_128)
ob_mirrorshard_062 = bpy.data.objects.new('MirrorShard.062', me_circle_127)
ob_mirrorshard_061 = bpy.data.objects.new('MirrorShard.061', me_circle_126)
ob_mirrorshard_060 = bpy.data.objects.new('MirrorShard.060', me_circle_125)
ob_mirrorshard_059 = bpy.data.objects.new('MirrorShard.059', me_circle_124)
ob_mirrorshard_058 = bpy.data.objects.new('MirrorShard.058', me_circle_123)
ob_mirrorshard_057 = bpy.data.objects.new('MirrorShard.057', me_circle_122)
ob_mirrorshard_056 = bpy.data.objects.new('MirrorShard.056', me_circle_121)
ob_mirrorshard_055 = bpy.data.objects.new('MirrorShard.055', me_circle_120)
ob_mirrorshard_054 = bpy.data.objects.new('MirrorShard.054', me_circle_119)
ob_mirrorshard_053 = bpy.data.objects.new('MirrorShard.053', me_circle_118)
ob_mirrorshard_052 = bpy.data.objects.new('MirrorShard.052', me_circle_117)
ob_mirrorshard_051 = bpy.data.objects.new('MirrorShard.051', me_circle_116)
ob_mirrorshard_050 = bpy.data.objects.new('MirrorShard.050', me_circle_115)
ob_mirrorshard_049 = bpy.data.objects.new('MirrorShard.049', me_circle_114)
ob_mirrorshard_048 = bpy.data.objects.new('MirrorShard.048', me_circle_113)
ob_mirrorshard_047 = bpy.data.objects.new('MirrorShard.047', me_circle_112)
ob_mirrorshard_046 = bpy.data.objects.new('MirrorShard.046', me_circle_111)
ob_mirrorshard_045 = bpy.data.objects.new('MirrorShard.045', me_circle_110)
ob_mirrorshard_044 = bpy.data.objects.new('MirrorShard.044', me_circle_109)
ob_mirrorshard_043 = bpy.data.objects.new('MirrorShard.043', me_circle_108)
ob_mirrorshard_042 = bpy.data.objects.new('MirrorShard.042', me_circle_107)
ob_mirrorshard_041 = bpy.data.objects.new('MirrorShard.041', me_circle_106)
ob_mirrorshard_040 = bpy.data.objects.new('MirrorShard.040', me_circle_105)
ob_mirrorshard_039 = bpy.data.objects.new('MirrorShard.039', me_circle_104)
ob_mirrorshard_038 = bpy.data.objects.new('MirrorShard.038', me_circle_103)
ob_mirrorshard_037 = bpy.data.objects.new('MirrorShard.037', me_circle_102)
ob_mirrorshard_036 = bpy.data.objects.new('MirrorShard.036', me_circle_101)
ob_mirrorshard_035 = bpy.data.objects.new('MirrorShard.035', me_circle_100)
ob_mirrorshard_034 = bpy.data.objects.new('MirrorShard.034', me_circle_099)
ob_mirrorshard_033 = bpy.data.objects.new('MirrorShard.033', me_circle_098)
ob_mirrorshard_032 = bpy.data.objects.new('MirrorShard.032', me_circle_097)
ob_mirrorshard_031 = bpy.data.objects.new('MirrorShard.031', me_circle_096)
ob_mirrorshard_030 = bpy.data.objects.new('MirrorShard.030', me_circle_095)
ob_mirrorshard_029 = bpy.data.objects.new('MirrorShard.029', me_circle_094)
ob_mirrorshard_028 = bpy.data.objects.new('MirrorShard.028', me_circle_093)
ob_mirrorshard_027 = bpy.data.objects.new('MirrorShard.027', me_circle_092)
ob_mirrorshard_026 = bpy.data.objects.new('MirrorShard.026', me_circle_091)
ob_mirrorshard_025 = bpy.data.objects.new('MirrorShard.025', me_circle_090)
ob_mirrorshard_024 = bpy.data.objects.new('MirrorShard.024', me_circle_089)
ob_mirrorshard_023 = bpy.data.objects.new('MirrorShard.023', me_circle_088)
ob_mirrorshard_022 = bpy.data.objects.new('MirrorShard.022', me_circle_087)
ob_mirrorshard_021 = bpy.data.objects.new('MirrorShard.021', me_circle_086)
ob_mirrorshard_020 = bpy.data.objects.new('MirrorShard.020', me_circle_085)
ob_mirrorshard_019 = bpy.data.objects.new('MirrorShard.019', me_circle_084)
ob_mirrorshard_018 = bpy.data.objects.new('MirrorShard.018', me_circle_083)
ob_mirrorshard_017 = bpy.data.objects.new('MirrorShard.017', me_circle_082)
ob_mirrorshard_016 = bpy.data.objects.new('MirrorShard.016', me_circle_081)
ob_mirrorshard_015 = bpy.data.objects.new('MirrorShard.015', me_circle_080)
ob_mirrorshard_014 = bpy.data.objects.new('MirrorShard.014', me_circle_079)
ob_mirrorshard_013 = bpy.data.objects.new('MirrorShard.013', me_circle_078)
ob_mirrorshard_012 = bpy.data.objects.new('MirrorShard.012', me_circle_077)
ob_mirrorshard_011 = bpy.data.objects.new('MirrorShard.011', me_circle_076)
ob_mirrorshard_010 = bpy.data.objects.new('MirrorShard.010', me_circle_075)
ob_mirrorshard_009 = bpy.data.objects.new('MirrorShard.009', me_circle_074)
ob_mirrorshard_008 = bpy.data.objects.new('MirrorShard.008', me_circle_073)
ob_mirrorshard_007 = bpy.data.objects.new('MirrorShard.007', me_circle_072)
ob_mirrorshard_006 = bpy.data.objects.new('MirrorShard.006', me_circle_071)
ob_mirrorshard_005 = bpy.data.objects.new('MirrorShard.005', me_circle_070)
ob_mirrorshard_004 = bpy.data.objects.new('MirrorShard.004', me_circle_069)
ob_mirrorshard_003 = bpy.data.objects.new('MirrorShard.003', me_circle_068)
ob_mirrorshard_002 = bpy.data.objects.new('MirrorShard.002', me_circle_067)
ob_mirrorshard_001 = bpy.data.objects.new('MirrorShard.001', me_circle_066)
ob_mirrorshard = bpy.data.objects.new('MirrorShard', me_circle_002)
ob_intactpane = bpy.data.objects.new('IntactPane', me_circle_001)
ob_frame = bpy.data.objects.new('Frame', me_circle)
ob_spot_002 = bpy.data.objects.new('Spot.002', light_spot_002)
ob_spot_001 = bpy.data.objects.new('Spot.001', light_spot_001)
ob_spot = bpy.data.objects.new('Spot', light_spot)
ob_camera = bpy.data.objects.new('Camera', cam_camera)

# ---- transforms, parenting, visibility, modifiers, constraints
ob_mirrorshard_063.location = (0.0, 0.0, 0.0)
ob_mirrorshard_063.lineart.crease_threshold = 0.0
_m = ob_mirrorshard_063.modifiers.new('Mirror', 'MIRROR')
_m.use_axis = (False, True, False)
_m.use_clip = True
ob_mirrorshard_062.location = (0.0, 0.0, 0.0)
ob_mirrorshard_062.lineart.crease_threshold = 0.0
_m = ob_mirrorshard_062.modifiers.new('Mirror', 'MIRROR')
_m.use_axis = (False, True, False)
_m.use_clip = True
ob_mirrorshard_061.location = (0.0, 0.0, 0.0)
ob_mirrorshard_061.lineart.crease_threshold = 0.0
_m = ob_mirrorshard_061.modifiers.new('Mirror', 'MIRROR')
_m.use_axis = (False, True, False)
_m.use_clip = True
ob_mirrorshard_060.location = (0.0, 0.0, 0.0)
ob_mirrorshard_060.lineart.crease_threshold = 0.0
_m = ob_mirrorshard_060.modifiers.new('Mirror', 'MIRROR')
_m.use_axis = (False, True, False)
_m.use_clip = True
ob_mirrorshard_059.location = (0.0, 0.0, 0.0)
ob_mirrorshard_059.lineart.crease_threshold = 0.0
_m = ob_mirrorshard_059.modifiers.new('Mirror', 'MIRROR')
_m.use_axis = (False, True, False)
_m.use_clip = True
ob_mirrorshard_058.location = (0.0, 0.0, 0.0)
ob_mirrorshard_058.lineart.crease_threshold = 0.0
_m = ob_mirrorshard_058.modifiers.new('Mirror', 'MIRROR')
_m.use_axis = (False, True, False)
_m.use_clip = True
ob_mirrorshard_057.location = (0.0, 0.0, 0.0)
ob_mirrorshard_057.lineart.crease_threshold = 0.0
_m = ob_mirrorshard_057.modifiers.new('Mirror', 'MIRROR')
_m.use_axis = (False, True, False)
_m.use_clip = True
ob_mirrorshard_056.location = (0.0, 0.0, 0.0)
ob_mirrorshard_056.lineart.crease_threshold = 0.0
_m = ob_mirrorshard_056.modifiers.new('Mirror', 'MIRROR')
_m.use_axis = (False, True, False)
_m.use_clip = True
ob_mirrorshard_055.location = (0.0, 0.0, 0.0)
ob_mirrorshard_055.lineart.crease_threshold = 0.0
_m = ob_mirrorshard_055.modifiers.new('Mirror', 'MIRROR')
_m.use_axis = (False, True, False)
_m.use_clip = True
ob_mirrorshard_054.location = (0.0, 0.0, 0.0)
ob_mirrorshard_054.lineart.crease_threshold = 0.0
_m = ob_mirrorshard_054.modifiers.new('Mirror', 'MIRROR')
_m.use_axis = (False, True, False)
_m.use_clip = True
ob_mirrorshard_053.location = (0.0, 0.0, 0.0)
ob_mirrorshard_053.lineart.crease_threshold = 0.0
_m = ob_mirrorshard_053.modifiers.new('Mirror', 'MIRROR')
_m.use_axis = (False, True, False)
_m.use_clip = True
ob_mirrorshard_052.location = (0.0, 0.0, 0.0)
ob_mirrorshard_052.lineart.crease_threshold = 0.0
_m = ob_mirrorshard_052.modifiers.new('Mirror', 'MIRROR')
_m.use_axis = (False, True, False)
_m.use_clip = True
ob_mirrorshard_051.location = (0.0, 0.0, 0.0)
ob_mirrorshard_051.lineart.crease_threshold = 0.0
_m = ob_mirrorshard_051.modifiers.new('Mirror', 'MIRROR')
_m.use_axis = (False, True, False)
_m.use_clip = True
ob_mirrorshard_050.location = (0.0, 0.0, 0.0)
ob_mirrorshard_050.lineart.crease_threshold = 0.0
_m = ob_mirrorshard_050.modifiers.new('Mirror', 'MIRROR')
_m.use_axis = (False, True, False)
_m.use_clip = True
ob_mirrorshard_049.location = (0.0, 0.0, 0.0)
ob_mirrorshard_049.lineart.crease_threshold = 0.0
_m = ob_mirrorshard_049.modifiers.new('Mirror', 'MIRROR')
_m.use_axis = (False, True, False)
_m.use_clip = True
ob_mirrorshard_048.location = (0.0, 0.0, 0.0)
ob_mirrorshard_048.lineart.crease_threshold = 0.0
_m = ob_mirrorshard_048.modifiers.new('Mirror', 'MIRROR')
_m.use_axis = (False, True, False)
_m.use_clip = True
ob_mirrorshard_047.location = (0.0, 0.0, 0.0)
ob_mirrorshard_047.lineart.crease_threshold = 0.0
_m = ob_mirrorshard_047.modifiers.new('Mirror', 'MIRROR')
_m.use_axis = (False, True, False)
_m.use_clip = True
ob_mirrorshard_046.location = (0.0, 0.0, 0.0)
ob_mirrorshard_046.lineart.crease_threshold = 0.0
_m = ob_mirrorshard_046.modifiers.new('Mirror', 'MIRROR')
_m.use_axis = (False, True, False)
_m.use_clip = True
ob_mirrorshard_045.location = (0.0, 0.0, 0.0)
ob_mirrorshard_045.lineart.crease_threshold = 0.0
_m = ob_mirrorshard_045.modifiers.new('Mirror', 'MIRROR')
_m.use_axis = (False, True, False)
_m.use_clip = True
ob_mirrorshard_044.location = (0.0, 0.0, 0.0)
ob_mirrorshard_044.lineart.crease_threshold = 0.0
_m = ob_mirrorshard_044.modifiers.new('Mirror', 'MIRROR')
_m.use_axis = (False, True, False)
_m.use_clip = True
ob_mirrorshard_043.location = (0.0, 0.0, 0.0)
ob_mirrorshard_043.lineart.crease_threshold = 0.0
_m = ob_mirrorshard_043.modifiers.new('Mirror', 'MIRROR')
_m.use_axis = (False, True, False)
_m.use_clip = True
ob_mirrorshard_042.location = (0.0, 0.0, 0.0)
ob_mirrorshard_042.lineart.crease_threshold = 0.0
_m = ob_mirrorshard_042.modifiers.new('Mirror', 'MIRROR')
_m.use_axis = (False, True, False)
_m.use_clip = True
ob_mirrorshard_041.location = (0.0, 0.0, 0.0)
ob_mirrorshard_041.lineart.crease_threshold = 0.0
_m = ob_mirrorshard_041.modifiers.new('Mirror', 'MIRROR')
_m.use_axis = (False, True, False)
_m.use_clip = True
ob_mirrorshard_040.location = (0.0, 0.0, 0.0)
ob_mirrorshard_040.lineart.crease_threshold = 0.0
_m = ob_mirrorshard_040.modifiers.new('Mirror', 'MIRROR')
_m.use_axis = (False, True, False)
_m.use_clip = True
ob_mirrorshard_039.location = (0.0, 0.0, 0.0)
ob_mirrorshard_039.lineart.crease_threshold = 0.0
_m = ob_mirrorshard_039.modifiers.new('Mirror', 'MIRROR')
_m.use_axis = (False, True, False)
_m.use_clip = True
ob_mirrorshard_038.location = (0.0, 0.0, 0.0)
ob_mirrorshard_038.lineart.crease_threshold = 0.0
_m = ob_mirrorshard_038.modifiers.new('Mirror', 'MIRROR')
_m.use_axis = (False, True, False)
_m.use_clip = True
ob_mirrorshard_037.location = (0.0, 0.0, 0.0)
ob_mirrorshard_037.lineart.crease_threshold = 0.0
_m = ob_mirrorshard_037.modifiers.new('Mirror', 'MIRROR')
_m.use_axis = (False, True, False)
_m.use_clip = True
ob_mirrorshard_036.location = (0.0, 0.0, 0.0)
ob_mirrorshard_036.lineart.crease_threshold = 0.0
_m = ob_mirrorshard_036.modifiers.new('Mirror', 'MIRROR')
_m.use_axis = (False, True, False)
_m.use_clip = True
ob_mirrorshard_035.location = (0.0, 0.0, 0.0)
ob_mirrorshard_035.lineart.crease_threshold = 0.0
_m = ob_mirrorshard_035.modifiers.new('Mirror', 'MIRROR')
_m.use_axis = (False, True, False)
_m.use_clip = True
ob_mirrorshard_034.location = (0.0, 0.0, 0.0)
ob_mirrorshard_034.lineart.crease_threshold = 0.0
_m = ob_mirrorshard_034.modifiers.new('Mirror', 'MIRROR')
_m.use_axis = (False, True, False)
_m.use_clip = True
ob_mirrorshard_033.location = (0.0, 0.0, 0.0)
ob_mirrorshard_033.lineart.crease_threshold = 0.0
_m = ob_mirrorshard_033.modifiers.new('Mirror', 'MIRROR')
_m.use_axis = (False, True, False)
_m.use_clip = True
ob_mirrorshard_032.location = (0.0, 0.0, 0.0)
ob_mirrorshard_032.lineart.crease_threshold = 0.0
_m = ob_mirrorshard_032.modifiers.new('Mirror', 'MIRROR')
_m.use_axis = (False, True, False)
_m.use_clip = True
ob_mirrorshard_031.location = (0.0, 0.0, 0.0)
ob_mirrorshard_031.lineart.crease_threshold = 0.0
_m = ob_mirrorshard_031.modifiers.new('Mirror', 'MIRROR')
_m.use_axis = (False, True, False)
_m.use_clip = True
ob_mirrorshard_030.location = (0.0, 0.0, 0.0)
ob_mirrorshard_030.lineart.crease_threshold = 0.0
_m = ob_mirrorshard_030.modifiers.new('Mirror', 'MIRROR')
_m.use_axis = (False, True, False)
_m.use_clip = True
ob_mirrorshard_029.location = (0.0, 0.0, 0.0)
ob_mirrorshard_029.lineart.crease_threshold = 0.0
_m = ob_mirrorshard_029.modifiers.new('Mirror', 'MIRROR')
_m.use_axis = (False, True, False)
_m.use_clip = True
ob_mirrorshard_028.location = (0.0, 0.0, 0.0)
ob_mirrorshard_028.lineart.crease_threshold = 0.0
_m = ob_mirrorshard_028.modifiers.new('Mirror', 'MIRROR')
_m.use_axis = (False, True, False)
_m.use_clip = True
ob_mirrorshard_027.location = (0.0, 0.0, 0.0)
ob_mirrorshard_027.lineart.crease_threshold = 0.0
_m = ob_mirrorshard_027.modifiers.new('Mirror', 'MIRROR')
_m.use_axis = (False, True, False)
_m.use_clip = True
ob_mirrorshard_026.location = (0.0, 0.0, 0.0)
ob_mirrorshard_026.lineart.crease_threshold = 0.0
_m = ob_mirrorshard_026.modifiers.new('Mirror', 'MIRROR')
_m.use_axis = (False, True, False)
_m.use_clip = True
ob_mirrorshard_025.location = (0.0, 0.0, 0.0)
ob_mirrorshard_025.lineart.crease_threshold = 0.0
_m = ob_mirrorshard_025.modifiers.new('Mirror', 'MIRROR')
_m.use_axis = (False, True, False)
_m.use_clip = True
ob_mirrorshard_024.location = (0.0, 0.0, 0.0)
ob_mirrorshard_024.lineart.crease_threshold = 0.0
_m = ob_mirrorshard_024.modifiers.new('Mirror', 'MIRROR')
_m.use_axis = (False, True, False)
_m.use_clip = True
ob_mirrorshard_023.location = (0.0, 0.0, 0.0)
ob_mirrorshard_023.lineart.crease_threshold = 0.0
_m = ob_mirrorshard_023.modifiers.new('Mirror', 'MIRROR')
_m.use_axis = (False, True, False)
_m.use_clip = True
ob_mirrorshard_022.location = (0.0, 0.0, 0.0)
ob_mirrorshard_022.lineart.crease_threshold = 0.0
_m = ob_mirrorshard_022.modifiers.new('Mirror', 'MIRROR')
_m.use_axis = (False, True, False)
_m.use_clip = True
ob_mirrorshard_021.location = (0.0, 0.0, 0.0)
ob_mirrorshard_021.lineart.crease_threshold = 0.0
_m = ob_mirrorshard_021.modifiers.new('Mirror', 'MIRROR')
_m.use_axis = (False, True, False)
_m.use_clip = True
ob_mirrorshard_020.location = (0.0, 0.0, 0.0)
ob_mirrorshard_020.lineart.crease_threshold = 0.0
_m = ob_mirrorshard_020.modifiers.new('Mirror', 'MIRROR')
_m.use_axis = (False, True, False)
_m.use_clip = True
ob_mirrorshard_019.location = (0.0, 0.0, 0.0)
ob_mirrorshard_019.lineart.crease_threshold = 0.0
_m = ob_mirrorshard_019.modifiers.new('Mirror', 'MIRROR')
_m.use_axis = (False, True, False)
_m.use_clip = True
ob_mirrorshard_018.location = (0.0, 0.0, 0.0)
ob_mirrorshard_018.lineart.crease_threshold = 0.0
_m = ob_mirrorshard_018.modifiers.new('Mirror', 'MIRROR')
_m.use_axis = (False, True, False)
_m.use_clip = True
ob_mirrorshard_017.location = (0.0, 0.0, 0.0)
ob_mirrorshard_017.lineart.crease_threshold = 0.0
_m = ob_mirrorshard_017.modifiers.new('Mirror', 'MIRROR')
_m.use_axis = (False, True, False)
_m.use_clip = True
ob_mirrorshard_016.location = (0.0, 0.0, 0.0)
ob_mirrorshard_016.lineart.crease_threshold = 0.0
_m = ob_mirrorshard_016.modifiers.new('Mirror', 'MIRROR')
_m.use_axis = (False, True, False)
_m.use_clip = True
ob_mirrorshard_015.location = (0.0, 0.0, 0.0)
ob_mirrorshard_015.lineart.crease_threshold = 0.0
_m = ob_mirrorshard_015.modifiers.new('Mirror', 'MIRROR')
_m.use_axis = (False, True, False)
_m.use_clip = True
ob_mirrorshard_014.location = (0.0, 0.0, 0.0)
ob_mirrorshard_014.lineart.crease_threshold = 0.0
_m = ob_mirrorshard_014.modifiers.new('Mirror', 'MIRROR')
_m.use_axis = (False, True, False)
_m.use_clip = True
ob_mirrorshard_013.location = (0.0, 0.0, 0.0)
ob_mirrorshard_013.lineart.crease_threshold = 0.0
_m = ob_mirrorshard_013.modifiers.new('Mirror', 'MIRROR')
_m.use_axis = (False, True, False)
_m.use_clip = True
ob_mirrorshard_012.location = (0.0, 0.0, 0.0)
ob_mirrorshard_012.lineart.crease_threshold = 0.0
_m = ob_mirrorshard_012.modifiers.new('Mirror', 'MIRROR')
_m.use_axis = (False, True, False)
_m.use_clip = True
ob_mirrorshard_011.location = (0.0, 0.0, 0.0)
ob_mirrorshard_011.lineart.crease_threshold = 0.0
_m = ob_mirrorshard_011.modifiers.new('Mirror', 'MIRROR')
_m.use_axis = (False, True, False)
_m.use_clip = True
ob_mirrorshard_010.location = (0.0, 0.0, 0.0)
ob_mirrorshard_010.lineart.crease_threshold = 0.0
_m = ob_mirrorshard_010.modifiers.new('Mirror', 'MIRROR')
_m.use_axis = (False, True, False)
_m.use_clip = True
ob_mirrorshard_009.location = (0.0, 0.0, 0.0)
ob_mirrorshard_009.lineart.crease_threshold = 0.0
_m = ob_mirrorshard_009.modifiers.new('Mirror', 'MIRROR')
_m.use_axis = (False, True, False)
_m.use_clip = True
ob_mirrorshard_008.location = (0.0, 0.0, 0.0)
ob_mirrorshard_008.lineart.crease_threshold = 0.0
_m = ob_mirrorshard_008.modifiers.new('Mirror', 'MIRROR')
_m.use_axis = (False, True, False)
_m.use_clip = True
ob_mirrorshard_007.location = (0.0, 0.0, 0.0)
ob_mirrorshard_007.lineart.crease_threshold = 0.0
_m = ob_mirrorshard_007.modifiers.new('Mirror', 'MIRROR')
_m.use_axis = (False, True, False)
_m.use_clip = True
ob_mirrorshard_006.location = (0.0, 0.0, 0.0)
ob_mirrorshard_006.lineart.crease_threshold = 0.0
_m = ob_mirrorshard_006.modifiers.new('Mirror', 'MIRROR')
_m.use_axis = (False, True, False)
_m.use_clip = True
ob_mirrorshard_005.location = (0.0, 0.0, 0.0)
ob_mirrorshard_005.lineart.crease_threshold = 0.0
_m = ob_mirrorshard_005.modifiers.new('Mirror', 'MIRROR')
_m.use_axis = (False, True, False)
_m.use_clip = True
ob_mirrorshard_004.location = (0.0, 0.0, 0.0)
ob_mirrorshard_004.lineart.crease_threshold = 0.0
_m = ob_mirrorshard_004.modifiers.new('Mirror', 'MIRROR')
_m.use_axis = (False, True, False)
_m.use_clip = True
ob_mirrorshard_003.location = (0.0, 0.0, 0.0)
ob_mirrorshard_003.lineart.crease_threshold = 0.0
_m = ob_mirrorshard_003.modifiers.new('Mirror', 'MIRROR')
_m.use_axis = (False, True, False)
_m.use_clip = True
ob_mirrorshard_002.location = (0.0, 0.0, 0.0)
ob_mirrorshard_002.lineart.crease_threshold = 0.0
_m = ob_mirrorshard_002.modifiers.new('Mirror', 'MIRROR')
_m.use_axis = (False, True, False)
_m.use_clip = True
ob_mirrorshard_001.location = (0.0, 0.0, 0.0)
ob_mirrorshard_001.lineart.crease_threshold = 0.0
_m = ob_mirrorshard_001.modifiers.new('Mirror', 'MIRROR')
_m.use_axis = (False, True, False)
_m.use_clip = True
ob_mirrorshard.location = (0.0, 0.0, 0.0)
ob_mirrorshard.lineart.crease_threshold = 0.0
_m = ob_mirrorshard.modifiers.new('Mirror', 'MIRROR')
_m.use_axis = (False, True, False)
_m.use_clip = True
ob_intactpane.location = (0.0, 0.0, 0.0)
ob_intactpane.lineart.crease_threshold = 0.0
ob_frame.location = (0.0, 0.0, 0.0)
ob_frame.lineart.crease_threshold = 0.0
ob_spot_002.location = (-4.0, 4.0, 5.0)
ob_spot_002.rotation_euler = (0.7854, -0.0, -2.356)
ob_spot_002.lineart.crease_threshold = 0.0
ob_spot_001.location = (-4.0, -4.0, 5.0)
ob_spot_001.rotation_euler = (0.7854, -0.0, -0.7854)
ob_spot_001.lineart.crease_threshold = 0.0
ob_spot.location = (4.0, -4.0, 5.0)
ob_spot.rotation_euler = (0.7854, -0.0, 0.7854)
ob_spot.lineart.crease_threshold = 0.0
ob_camera.location = (7.481, -6.508, 5.344)
ob_camera.rotation_euler = (1.109, 0.0, 0.8149)
ob_camera.lock_rotations_4d = False
ob_camera.empty_display_type = 'ARROWS'
ob_camera.color = (0.0, 0.0, 0.0, 0.0)
ob_camera.display_type = 'WIRE'
ob_camera.lineart.crease_threshold = 0.0

# ---- collection membership
col_collection_1.objects.link(ob_mirrorshard_063)
col_collection_1.objects.link(ob_mirrorshard_062)
col_collection_1.objects.link(ob_mirrorshard_061)
col_collection_1.objects.link(ob_mirrorshard_060)
col_collection_1.objects.link(ob_mirrorshard_059)
col_collection_1.objects.link(ob_mirrorshard_058)
col_collection_1.objects.link(ob_mirrorshard_057)
col_collection_1.objects.link(ob_mirrorshard_056)
col_collection_1.objects.link(ob_mirrorshard_055)
col_collection_1.objects.link(ob_mirrorshard_054)
col_collection_1.objects.link(ob_mirrorshard_053)
col_collection_1.objects.link(ob_mirrorshard_052)
col_collection_1.objects.link(ob_mirrorshard_051)
col_collection_1.objects.link(ob_mirrorshard_050)
col_collection_1.objects.link(ob_mirrorshard_049)
col_collection_1.objects.link(ob_mirrorshard_048)
col_collection_1.objects.link(ob_mirrorshard_047)
col_collection_1.objects.link(ob_mirrorshard_046)
col_collection_1.objects.link(ob_mirrorshard_045)
col_collection_1.objects.link(ob_mirrorshard_044)
col_collection_1.objects.link(ob_mirrorshard_043)
col_collection_1.objects.link(ob_mirrorshard_042)
col_collection_1.objects.link(ob_mirrorshard_041)
col_collection_1.objects.link(ob_mirrorshard_040)
col_collection_1.objects.link(ob_mirrorshard_039)
col_collection_1.objects.link(ob_mirrorshard_038)
col_collection_1.objects.link(ob_mirrorshard_037)
col_collection_1.objects.link(ob_mirrorshard_036)
col_collection_1.objects.link(ob_mirrorshard_035)
col_collection_1.objects.link(ob_mirrorshard_034)
col_collection_1.objects.link(ob_mirrorshard_033)
col_collection_1.objects.link(ob_mirrorshard_032)
col_collection_1.objects.link(ob_mirrorshard_031)
col_collection_1.objects.link(ob_mirrorshard_030)
col_collection_1.objects.link(ob_mirrorshard_029)
col_collection_1.objects.link(ob_mirrorshard_028)
col_collection_1.objects.link(ob_mirrorshard_027)
col_collection_1.objects.link(ob_mirrorshard_026)
col_collection_1.objects.link(ob_mirrorshard_025)
col_collection_1.objects.link(ob_mirrorshard_024)
col_collection_1.objects.link(ob_mirrorshard_023)
col_collection_1.objects.link(ob_mirrorshard_022)
col_collection_1.objects.link(ob_mirrorshard_021)
col_collection_1.objects.link(ob_mirrorshard_020)
col_collection_1.objects.link(ob_mirrorshard_019)
col_collection_1.objects.link(ob_mirrorshard_018)
col_collection_1.objects.link(ob_mirrorshard_017)
col_collection_1.objects.link(ob_mirrorshard_016)
col_collection_1.objects.link(ob_mirrorshard_015)
col_collection_1.objects.link(ob_mirrorshard_014)
col_collection_1.objects.link(ob_mirrorshard_013)
col_collection_1.objects.link(ob_mirrorshard_012)
col_collection_1.objects.link(ob_mirrorshard_011)
col_collection_1.objects.link(ob_mirrorshard_010)
col_collection_1.objects.link(ob_mirrorshard_009)
col_collection_1.objects.link(ob_mirrorshard_008)
col_collection_1.objects.link(ob_mirrorshard_007)
col_collection_1.objects.link(ob_mirrorshard_006)
col_collection_1.objects.link(ob_mirrorshard_005)
col_collection_1.objects.link(ob_mirrorshard_004)
col_collection_1.objects.link(ob_mirrorshard_003)
col_collection_1.objects.link(ob_mirrorshard_002)
col_collection_1.objects.link(ob_mirrorshard_001)
col_collection_1.objects.link(ob_mirrorshard)
col_collection_1.objects.link(ob_intactpane)
col_collection_1.objects.link(ob_frame)
col_collection_1.objects.link(ob_spot_002)
col_collection_1.objects.link(ob_spot_001)
col_collection_1.objects.link(ob_spot)
col_collection_1.objects.link(ob_camera)

# ---- scene / render settings (as saved in the file)
scene.camera = ob_camera
scene.frame_start = 1; scene.frame_end = 250; scene.frame_set(1)
scene.render.engine = 'BLENDER_EEVEE_NEXT'
scene.render.resolution_percentage = 50
scene.render.dither_intensity = 0.0
scene.cycles.use_denoising = False
scene.cycles.samples = 128
scene.cycles.sampling_pattern = 'TABULATED_SOBOL'
scene.cycles.use_adaptive_sampling = False
scene.cycles.use_light_tree = False
scene.cycles.blur_glossy = 0.0
scene.cycles.sample_clamp_indirect = 0.0
scene.view_settings.view_transform = 'Standard'
bpy.context.view_layer.update()
